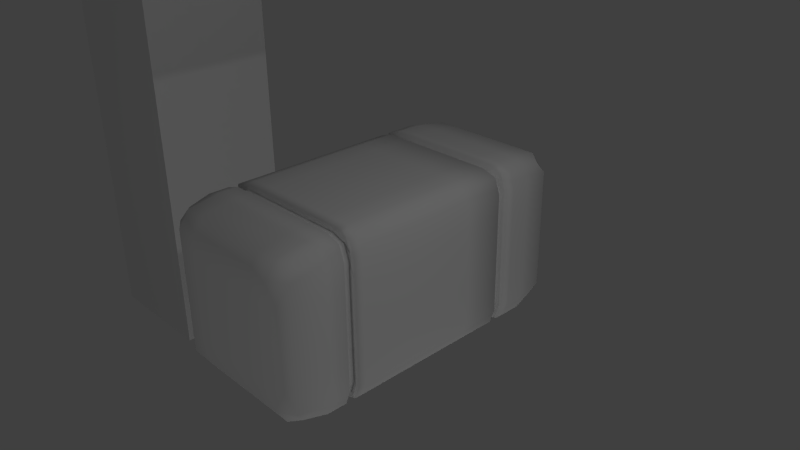 # Source: haybale.blend  (saved by Blender 2.74.0; exported with 4.5.12 LTS)
import bpy
from mathutils import Matrix  # noqa: F401  (used for matrix-valued properties, if any)

bpy.ops.wm.read_factory_settings(use_empty=True)
scene = bpy.context.scene
scene.name = 'Scene'

# ---- collections
col_collection_1 = bpy.data.collections.new('Collection 1'); scene.collection.children.link(col_collection_1)

# ---- materials (node trees are filled in below, after node groups)
mat_haybale = bpy.data.materials.new('haybale')
mat_haybale.alpha_threshold = 0.0
mat_haybale.use_transparent_shadow = False
mat_haybale.roughness = 0.5
mat_haybale.specular_intensity = 0.0
mat_haybale.line_color = (0.0, 0.0, 0.0, 1.0)
mat_haybale_string = bpy.data.materials.new('haybale_string')
mat_haybale_string.alpha_threshold = 0.0
mat_haybale_string.use_transparent_shadow = False
mat_haybale_string.roughness = 0.5
mat_haybale_string.specular_intensity = 0.0

# ---- material node trees

# ---- world
world_world = bpy.data.worlds.new('World'); scene.world = world_world
world_world.color = (0.05088, 0.05088, 0.05088)
world_world.use_sun_shadow = False
world_world.sun_shadow_jitter_overblur = 0.0
world_world.cycles.sampling_method = 'MANUAL'
world_world.cycles.sample_map_resolution = 256

# ---- cameras
cam_camera = bpy.data.cameras.new('Camera')
cam_camera.clip_end = 100.0
cam_camera.lens = 35.0
cam_camera.sensor_width = 32.0
cam_camera.sensor_height = 18.0
cam_camera.ortho_scale = 7.314
cam_camera.dof.focus_distance = 0.0
cam_camera.dof.aperture_fstop = 128.0

# ---- lights
light_lamp_003 = bpy.data.lights.new('Lamp.003', 'POINT')
light_lamp_003.transmission_factor = 0.0
light_lamp_003.cutoff_distance = 30.0
light_lamp_003.energy = 100.0
light_lamp_003.shadow_buffer_clip_start = 1.001
light_lamp_003.shadow_soft_size = 0.1
light_lamp_003.shadow_maximum_resolution = 0.006
light_lamp_003.use_absolute_resolution = True
light_lamp_003.cycles.use_multiple_importance_sampling = False
light_lamp_002 = bpy.data.lights.new('Lamp.002', 'POINT')
light_lamp_002.transmission_factor = 0.0
light_lamp_002.cutoff_distance = 30.0
light_lamp_002.energy = 100.0
light_lamp_002.shadow_buffer_clip_start = 1.001
light_lamp_002.shadow_soft_size = 0.1
light_lamp_002.shadow_maximum_resolution = 0.006
light_lamp_002.use_absolute_resolution = True
light_lamp_002.cycles.use_multiple_importance_sampling = False
light_lamp_001 = bpy.data.lights.new('Lamp.001', 'POINT')
light_lamp_001.transmission_factor = 0.0
light_lamp_001.cutoff_distance = 30.0
light_lamp_001.energy = 100.0
light_lamp_001.shadow_buffer_clip_start = 1.001
light_lamp_001.shadow_soft_size = 0.1
light_lamp_001.shadow_maximum_resolution = 0.006
light_lamp_001.use_absolute_resolution = True
light_lamp_001.cycles.use_multiple_importance_sampling = False
light_lamp = bpy.data.lights.new('Lamp', 'POINT')
light_lamp.transmission_factor = 0.0
light_lamp.cutoff_distance = 30.0
light_lamp.energy = 100.0
light_lamp.shadow_buffer_clip_start = 1.001
light_lamp.shadow_soft_size = 0.1
light_lamp.shadow_maximum_resolution = 0.006
light_lamp.use_absolute_resolution = True
light_lamp.cycles.use_multiple_importance_sampling = False

# ---- meshes
me_cube_001 = bpy.data.meshes.new('Cube.001')
me_cube_001.from_pydata([(-1.0, -1.0, -1.0), (-1.0, -1.0, 1.0), (-1.0, 1.0, -1.0), (-1.0, 1.0, 1.0), (1.0, -1.0, -1.0), (1.0, -1.0, 1.0), (1.0, 1.0, -1.0), (1.0, 1.0, 1.0)], [], [(1, 3, 2, 0), (3, 7, 6, 2), (7, 5, 4, 6), (5, 1, 0, 4), (0, 2, 6, 4), (5, 7, 3, 1)])
me_cube_001.use_remesh_preserve_volume = False
me_cube_001.use_remesh_preserve_attributes = False
me_cube_001.use_mirror_vertex_groups = False
me_cube_001.update()
me_cube = bpy.data.meshes.new('Cube')
me_cube.from_pydata([(-0.8365, -1.669, -1.115), (-0.8365, -1.669, 1.115), (1.115, -1.669, 0.8365), (-0.8365, -2.225, 0.8365), (-1.115, 1.669, 0.8365), (-0.8365, 2.225, -0.8365), (-0.8365, 2.225, 0.2788), (0.2788, 2.225, 0.2788), (0.2788, 2.225, -0.8365), (-1.115, 1.669, -0.2788), (-1.115, -0.5563, -0.2788), (-1.115, -0.5563, 0.8365), (-0.8365, -2.225, -0.2788), (0.2788, -2.225, -0.2788), (0.2788, -2.225, 0.8365), (1.115, -1.669, -0.2788), (1.115, 0.5563, -0.2788), (1.115, 0.5563, 0.8365), (0.2788, -1.669, 1.115), (0.2788, 0.5563, 1.115), (-0.8365, 0.5563, 1.115), (-0.8365, 0.5563, -1.115), (0.2788, 0.5563, -1.115), (0.2788, -1.669, -1.115), (0.2788, -0.5563, -1.115), (0.8365, -0.5563, -1.115), (0.8365, -1.669, -1.115), (0.2788, 1.669, -1.115), (0.8365, 1.669, -1.115), (0.8365, 0.5563, -1.115), (-0.8365, 1.669, -1.115), (-0.2788, 1.669, -1.115), (-0.2788, 0.5563, -1.115), (-0.2788, 0.5563, 1.115), (-0.2788, 1.669, 1.115), (-0.8365, 1.669, 1.115), (0.8365, 0.5563, 1.115), (0.8365, 1.669, 1.115), (0.2788, 1.669, 1.115), (0.8365, -1.669, 1.115), (0.8365, -0.5563, 1.115), (0.2788, -0.5563, 1.115), (1.115, 0.5563, 0.2788), (1.115, 1.669, 0.2788), (1.115, 1.669, 0.8365), (1.115, 0.5563, -0.8365), (1.115, 1.669, -0.8365), (1.115, 1.669, -0.2788), (1.115, -1.669, -0.8365), (1.115, -0.5563, -0.8365), (1.115, -0.5563, -0.2788), (0.2788, -2.225, 0.2788), (0.8365, -2.225, 0.2788), (0.8365, -2.225, 0.8365), (0.2788, -2.225, -0.8365), (0.8365, -2.225, -0.8365), (0.8365, -2.225, -0.2788), (-0.8365, -2.225, -0.8365), (-0.2788, -2.225, -0.8365), (-0.2788, -2.225, -0.2788), (-1.115, -0.5563, 0.2788), (-1.115, -1.669, 0.2788), (-1.115, -1.669, 0.8365), (-1.115, -0.5563, -0.8365), (-1.115, -1.669, -0.8365), (-1.115, -1.669, -0.2788), (-1.115, 1.669, -0.8365), (-1.115, 0.5563, -0.8365), (-1.115, 0.5563, -0.2788), (0.2788, 2.225, -0.2788), (0.8365, 2.225, -0.2788), (0.8365, 2.225, -0.8365), (0.2788, 2.225, 0.8365), (0.8365, 2.225, 0.8365), (0.8365, 2.225, 0.2788), (-0.8365, 2.225, 0.8365), (-0.2788, 2.225, 0.8365), (-0.2788, 2.225, 0.2788), (-0.8365, 2.225, -0.2788), (-0.2788, 2.225, -0.2788), (-0.2788, 2.225, -0.8365), (-1.115, 1.669, 0.2788), (-1.115, 0.5563, 0.2788), (-1.115, 0.5563, 0.8365), (-0.8365, -2.225, 0.2788), (-0.2788, -2.225, 0.2788), (-0.2788, -2.225, 0.8365), (1.115, -1.669, 0.2788), (1.115, -0.5563, 0.2788), (1.115, -0.5563, 0.8365), (-0.2788, -1.669, 1.115), (-0.2788, -0.5563, 1.115), (-0.8365, -0.5563, 1.115), (-0.8365, -0.5563, -1.115), (-0.2788, -0.5563, -1.115), (-0.2788, -1.669, -1.115), (1.046, -1.669, -1.046), (-0.8365, 2.086, -1.046), (1.046, 2.086, 0.8365), (-0.8365, -2.086, -1.046), (1.046, -2.086, 0.8365), (-1.046, 1.669, -1.046), (-1.046, -2.086, 0.8365), (-1.046, 2.086, 0.8365), (1.046, -1.669, 1.046), (-0.8365, 2.086, 1.046), (-0.8365, -2.086, 1.046), (-1.046, 1.669, 1.046), (1.046, 0.5563, -1.046), (0.2788, 2.086, -1.046), (1.046, 2.086, -0.2788), (0.2788, -2.086, -1.046), (1.046, -2.086, -0.2788), (-1.046, -0.5563, -1.046), (-1.046, -2.086, -0.2788), (-1.046, 2.086, -0.2788), (1.046, 0.5563, 1.046), (0.2788, 2.086, 1.046), (0.2788, -2.086, 1.046), (-1.046, -0.5563, 1.046), (-0.8365, 2.225, 0.0), (0.2788, 2.225, 0.0), (2.701e-07, 2.225, 0.8365), (2.576e-07, 2.225, -0.2788), (-1.115, 1.669, 0.0), (-1.115, -0.5563, 0.0), (-1.115, 6.218e-07, -0.8365), (-1.115, 4.974e-07, 0.2788), (-0.8365, -2.225, 0.0), (0.2788, -2.225, 0.0), (-9.972e-08, -2.225, -0.8365), (-3.947e-07, -2.225, 0.2788), (1.115, -1.669, 0.0), (1.115, 0.5563, 0.0), (1.115, -2.487e-07, -0.8365), (1.115, -7.958e-07, 0.2788), (-4.903e-07, -1.669, 1.115), (-4.57e-08, 0.5563, 1.115), (0.8365, -9.948e-07, 1.115), (-0.2788, -1.907e-07, 1.115), (-0.8365, 5.554e-07, -1.115), (0.2788, 1.658e-07, -1.115), (1.662e-07, 1.669, -1.115), (4.155e-08, -0.5563, -1.115), (1.046, -0.5563, -1.046), (-0.2788, 2.086, -1.046), (1.046, 2.086, 0.2788), (-0.2788, -2.086, -1.046), (1.046, -2.086, 0.2788), (-1.046, 0.5563, -1.046), (-1.046, -2.086, 0.2788), (-1.046, 2.086, 0.2788), (1.046, -0.5563, 1.046), (-0.2788, 2.086, 1.046), (-0.2788, -2.086, 1.046), (-1.046, 0.5563, 1.046), (1.046, 1.669, -1.046), (0.8365, 2.086, -1.046), (1.046, 2.086, -0.8365), (0.8365, -2.086, -1.046), (1.046, -2.086, -0.8365), (-1.046, -1.669, -1.046), (-1.046, -2.086, -0.8365), (-1.046, 2.086, -0.8365), (1.046, 1.669, 1.046), (0.8365, 2.086, 1.046), (0.8365, -2.086, 1.046), (-1.046, -1.669, 1.046), (-0.2788, 2.225, 0.0), (0.8365, 2.225, 0.0), (2.618e-07, 2.225, 0.2788), (2.244e-07, 2.225, -0.8365), (-1.115, 0.5563, 0.0), (-1.115, -1.669, 0.0), (-1.115, 5.471e-07, -0.2788), (-1.115, 4.145e-07, 0.8365), (-0.2788, -2.225, 0.0), (0.8365, -2.225, 0.0), (-2.576e-07, -2.225, -0.2788), (-5.318e-07, -2.225, 0.8365), (1.115, -0.5563, 0.0), (1.115, 1.669, 0.0), (1.115, -5.14e-07, -0.2788), (1.115, -1.061e-06, 0.8365), (-2.659e-07, -0.5563, 1.115), (1.579e-07, 1.669, 1.115), (0.2788, -5.886e-07, 1.115), (-0.8365, 1.99e-07, 1.115), (-0.2788, 3.648e-07, -1.115), (0.8365, -3.316e-08, -1.115), (9.141e-08, 0.5563, -1.115), (8.31e-09, -1.669, -1.115), (0.2788, -1.113, -1.115), (0.8365, -1.113, -1.115), (0.5577, -0.5563, -1.115), (0.5577, -1.669, -1.115), (0.2788, 1.113, -1.115), (0.8365, 1.113, -1.115), (0.5577, 1.669, -1.115), (0.5577, 0.5563, -1.115), (-0.8365, 1.113, -1.115), (-0.2788, 1.113, -1.115), (-0.5577, 1.669, -1.115), (-0.5577, 0.5563, -1.115), (-0.5577, 0.5563, 1.115), (-0.5577, 1.669, 1.115), (-0.2788, 1.113, 1.115), (-0.8365, 1.113, 1.115), (0.5577, 0.5563, 1.115), (0.5577, 1.669, 1.115), (0.8365, 1.113, 1.115), (0.2788, 1.113, 1.115), (0.5577, -1.669, 1.115), (0.5577, -0.5563, 1.115), (0.8365, -1.113, 1.115), (0.2788, -1.113, 1.115), (1.115, 0.5563, 0.5577), (1.115, 1.669, 0.5577), (1.115, 1.113, 0.2788), (1.115, 1.113, 0.8365), (1.115, 0.5563, -0.5577), (1.115, 1.669, -0.5577), (1.115, 1.113, -0.8365), (1.115, 1.113, -0.2788), (1.115, -1.669, -0.5577), (1.115, -0.5563, -0.5577), (1.115, -1.113, -0.8365), (1.115, -1.113, -0.2788), (0.2788, -2.225, 0.5577), (0.8365, -2.225, 0.5577), (0.5577, -2.225, 0.2788), (0.5577, -2.225, 0.8365), (0.2788, -2.225, -0.5577), (0.8365, -2.225, -0.5577), (0.5577, -2.225, -0.8365), (0.5577, -2.225, -0.2788), (-0.8365, -2.225, -0.5577), (-0.2788, -2.225, -0.5577), (-0.5577, -2.225, -0.8365), (-0.5577, -2.225, -0.2788), (-1.115, -0.5563, 0.5577), (-1.115, -1.669, 0.5577), (-1.115, -1.113, 0.2788), (-1.115, -1.113, 0.8365), (-1.115, -0.5563, -0.5577), (-1.115, -1.669, -0.5577), (-1.115, -1.113, -0.8365), (-1.115, -1.113, -0.2788), (-1.115, 1.669, -0.5577), (-1.115, 0.5563, -0.5577), (-1.115, 1.113, -0.8365), (-1.115, 1.113, -0.2788), (0.2788, 2.225, -0.5577), (0.8365, 2.225, -0.5577), (0.5577, 2.225, -0.2788), (0.5577, 2.225, -0.8365), (0.2788, 2.225, 0.5577), (0.8365, 2.225, 0.5577), (0.5577, 2.225, 0.8365), (0.5577, 2.225, 0.2788), (-0.8365, 2.225, 0.5577), (-0.2788, 2.225, 0.5577), (-0.5577, 2.225, 0.8365), (-0.5577, 2.225, 0.2788), (-0.8365, 2.225, -0.5577), (-0.2788, 2.225, -0.5577), (-0.5577, 2.225, -0.2788), (-0.5577, 2.225, -0.8365), (-1.115, 1.669, 0.5577), (-1.115, 0.5563, 0.5577), (-1.115, 1.113, 0.2788), (-1.115, 1.113, 0.8365), (-0.8365, -2.225, 0.5577), (-0.2788, -2.225, 0.5577), (-0.5577, -2.225, 0.2788), (-0.5577, -2.225, 0.8365), (1.115, -1.669, 0.5577), (1.115, -0.5563, 0.5577), (1.115, -1.113, 0.2788), (1.115, -1.113, 0.8365), (-0.5577, -1.669, 1.115), (-0.5577, -0.5563, 1.115), (-0.2788, -1.113, 1.115), (-0.8365, -1.113, 1.115), (-0.8365, -1.113, -1.115), (-0.2788, -1.113, -1.115), (-0.5577, -0.5563, -1.115), (-0.5577, -1.669, -1.115), (0.9914, 1.978, -0.9914), (0.9914, -1.978, -0.9914), (-0.9914, -1.978, -0.9914), (-0.9914, 1.978, -0.9914), (0.9914, 1.978, 0.9914), (0.9914, -1.978, 0.9914), (-0.9914, -1.978, 0.9914), (-0.9914, 1.978, 0.9914), (1.046, -1.285e-07, -1.046), (1.994e-07, 2.086, -1.046), (1.046, 2.086, 0.0), (-2.701e-08, -2.086, -1.046), (1.046, -2.086, 0.0), (-1.046, 6.197e-07, -1.046), (-1.046, -2.086, 0.0), (-1.046, 2.086, 0.0), (1.046, -1.111e-06, 1.046), (2.41e-07, 2.086, 1.046), (-5.547e-07, -2.086, 1.046), (-1.046, 3.565e-07, 1.046), (2.659e-07, 2.225, 0.0), (-1.115, 5.264e-07, 0.0), (-3.262e-07, -2.225, 0.0), (1.115, -6.508e-07, 0.0), (-1.589e-07, -3.896e-07, 1.115), (6.025e-08, 2.653e-07, -1.115), (1.046, -1.113, -1.046), (-0.5577, 2.086, -1.046), (1.046, 2.086, 0.5577), (-0.5577, -2.086, -1.046), (1.046, -2.086, 0.5577), (-1.046, 1.113, -1.046), (-1.046, -2.086, 0.5577), (-1.046, 2.086, 0.5577), (1.046, -1.113, 1.046), (-0.5577, 2.086, 1.046), (-0.5577, -2.086, 1.046), (-1.046, 1.113, 1.046), (1.046, 1.113, -1.046), (0.5577, 2.086, -1.046), (1.046, 2.086, -0.5577), (0.5577, -2.086, -1.046), (1.046, -2.086, -0.5577), (-1.046, -1.113, -1.046), (-1.046, -2.086, -0.5577), (-1.046, 2.086, -0.5577), (1.046, 1.113, 1.046), (0.5577, 2.086, 1.046), (0.5577, -2.086, 1.046), (-1.046, -1.113, 1.046), (-0.5577, 2.225, 0.0), (0.5577, 2.225, 0.0), (2.649e-07, 2.225, 0.5577), (2.389e-07, 2.225, -0.5577), (-1.115, 1.113, 0.0), (-1.115, -1.113, 0.0), (-1.115, 5.803e-07, -0.5577), (-1.115, 4.518e-07, 0.5577), (-0.5577, -2.225, 0.0), (0.5577, -2.225, 0.0), (-1.807e-07, -2.225, -0.5577), (-4.633e-07, -2.225, 0.5577), (1.115, -1.113, 0.0), (1.115, 1.113, 0.0), (1.115, -3.813e-07, -0.5577), (1.115, -9.285e-07, 0.5577), (-3.781e-07, -1.113, 1.115), (5.505e-08, 1.113, 1.115), (0.5577, -7.917e-07, 1.115), (-0.5577, 0.0, 1.115), (-0.5577, 4.684e-07, -1.115), (0.5577, 6.632e-08, -1.115), (1.288e-07, 1.113, -1.115), (2.701e-08, -1.113, -1.115), (0.5577, -1.113, -1.115), (0.5577, 1.113, -1.115), (-0.5577, 1.113, -1.115), (-0.5577, 1.113, 1.115), (0.5577, 1.113, 1.115), (0.5577, -1.113, 1.115), (1.115, 1.113, 0.5577), (1.115, 1.113, -0.5577), (1.115, -1.113, -0.5577), (0.5577, -2.225, 0.5577), (0.5577, -2.225, -0.5577), (-0.5577, -2.225, -0.5577), (-1.115, -1.113, 0.5577), (-1.115, -1.113, -0.5577), (-1.115, 1.113, -0.5577), (0.5577, 2.225, -0.5577), (0.5577, 2.225, 0.5577), (-0.5577, 2.225, 0.5577), (-0.5577, 2.225, -0.5577), (-1.115, 1.113, 0.5577), (-0.5577, -2.225, 0.5577), (1.115, -1.113, 0.5577), (-0.5577, -1.113, 1.115), (-0.5577, -1.113, -1.115), (-0.8365, -1.391, -1.115), (-0.8365, -1.391, 1.115), (1.115, -1.391, 0.8365), (1.115, -1.391, -0.2788), (0.2788, -1.391, 1.115), (0.2788, -1.391, -1.115), (0.8365, -1.391, -1.115), (0.8365, -1.391, 1.115), (1.115, -1.391, -0.8365), (-1.115, -1.391, 0.2788), (-1.115, -1.391, 0.8365), (-1.115, -1.391, -0.8365), (-1.115, -1.391, -0.2788), (1.115, -1.391, 0.2788), (-0.2788, -1.391, 1.115), (-0.2788, -1.391, -1.115), (1.046, -1.391, -1.046), (1.046, -1.391, 1.046), (1.115, -1.391, 0.0), (-4.342e-07, -1.391, 1.115), (-1.046, -1.391, -1.046), (-1.046, -1.391, 1.046), (-1.115, -1.391, 0.0), (1.766e-08, -1.391, -1.115), (0.5577, -1.391, -1.115), (0.5577, -1.391, 1.115), (1.115, -1.391, -0.5577), (-1.115, -1.391, 0.5577), (-1.115, -1.391, -0.5577), (1.115, -1.391, 0.5577), (-0.5577, -1.391, 1.115), (-0.5577, -1.391, -1.115), (-1.115, 1.391, 0.8365), (-1.115, 1.391, -0.2788), (0.2788, 1.391, -1.115), (0.8365, 1.391, -1.115), (-0.8365, 1.391, -1.115), (-0.2788, 1.391, -1.115), (-0.2788, 1.391, 1.115), (-0.8365, 1.391, 1.115), (0.8365, 1.391, 1.115), (0.2788, 1.391, 1.115), (1.115, 1.391, 0.2788), (1.115, 1.391, 0.8365), (1.115, 1.391, -0.8365), (1.115, 1.391, -0.2788), (-1.115, 1.391, -0.8365), (-1.115, 1.391, 0.2788), (-1.046, 1.391, -1.046), (-1.046, 1.391, 1.046), (-1.115, 1.391, 0.0), (1.475e-07, 1.391, -1.115), (1.046, 1.391, -1.046), (1.046, 1.391, 1.046), (1.115, 1.391, 0.0), (1.065e-07, 1.391, 1.115), (0.5577, 1.391, -1.115), (-0.5577, 1.391, -1.115), (-0.5577, 1.391, 1.115), (0.5577, 1.391, 1.115), (1.115, 1.391, 0.5577), (1.115, 1.391, -0.5577), (-1.115, 1.391, -0.5577), (-1.115, 1.391, 0.5577), (-1.115, 1.252, 0.8365), (-1.115, 1.252, -0.2788), (0.2788, 1.252, -1.115), (0.8365, 1.252, -1.115), (-0.8365, 1.252, -1.115), (-0.2788, 1.252, -1.115), (-0.2788, 1.252, 1.115), (-0.8365, 1.252, 1.115), (0.8365, 1.252, 1.115), (0.2788, 1.252, 1.115), (1.115, 1.252, 0.2788), (1.115, 1.252, 0.8365), (1.115, 1.252, -0.8365), (1.115, 1.252, -0.2788), (-1.115, 1.252, -0.8365), (-1.115, 1.252, 0.2788), (1.046, 1.252, -1.046), (1.046, 1.252, 1.046), (1.115, 1.252, 0.0), (8.076e-08, 1.252, 1.115), (-0.5577, 1.252, 1.115), (0.5577, 1.252, 1.115), (1.115, 1.252, 0.5577), (1.115, 1.252, -0.5577), (-1.046, 1.252, -1.046), (-1.046, 1.252, 1.046), (-1.115, 1.252, 0.0), (1.382e-07, 1.252, -1.115), (0.5577, 1.252, -1.115), (-0.5577, 1.252, -1.115), (-1.115, 1.252, -0.5577), (-1.115, 1.252, 0.5577), (-0.8365, -1.252, -1.115), (-0.8365, -1.252, 1.115), (1.115, -1.252, 0.8365), (1.115, -1.252, -0.2788), (0.2788, -1.252, 1.115), (0.2788, -1.252, -1.115), (0.8365, -1.252, -1.115), (0.8365, -1.252, 1.115), (1.115, -1.252, -0.8365), (-1.115, -1.252, 0.2788), (-1.115, -1.252, 0.8365), (-1.115, -1.252, -0.8365), (-1.115, -1.252, -0.2788), (1.115, -1.252, 0.2788), (-0.2788, -1.252, 1.115), (-0.2788, -1.252, -1.115), (-1.046, -1.252, -1.046), (-1.046, -1.252, 1.046), (-1.115, -1.252, 0.0), (2.233e-08, -1.252, -1.115), (0.5577, -1.252, -1.115), (-1.115, -1.252, 0.5577), (-1.115, -1.252, -0.5577), (-0.5577, -1.252, -1.115), (1.046, -1.252, -1.046), (1.046, -1.252, 1.046), (1.115, -1.252, 0.0), (-4.061e-07, -1.252, 1.115), (0.5577, -1.252, 1.115), (1.115, -1.252, -0.5577), (1.115, -1.252, 0.5577), (-0.5577, -1.252, 1.115), (0.9842, -1.256, -0.9842), (0.9842, -1.387, -0.9842), (0.9842, -1.256, 0.9842), (0.9842, -1.387, 0.9842), (1.05, -1.256, 0.0), (1.05, -1.387, 0.0), (-3.929e-07, -1.256, 1.05), (-4.193e-07, -1.387, 1.05), (0.5249, -1.256, 1.05), (0.5249, -1.387, 1.05), (1.05, -1.256, -0.5249), (1.05, -1.387, -0.5249), (1.05, -1.256, 0.5249), (1.05, -1.387, 0.5249), (-0.5249, -1.256, 1.05), (-0.5249, -1.387, 1.05), (-0.5249, -1.387, -1.05), (-0.2624, -1.387, -1.05), (5.997e-09, -1.387, -1.05), (-0.2624, -1.387, 1.05), (1.05, -1.387, 0.2624), (-1.05, -1.387, -0.2624), (-1.05, -1.387, -0.5249), (-1.05, -1.387, 0.0), (-1.05, -1.387, -0.7873), (-0.9842, -1.387, -0.9842), (-1.05, -1.387, 0.7873), (-1.05, -1.387, 0.5249), (-0.9842, -1.387, 0.9842), (-1.05, -1.387, 0.2624), (1.05, -1.387, -0.7873), (0.7873, -1.387, 1.05), (0.5249, -1.387, -1.05), (0.7873, -1.387, -1.05), (0.2624, -1.387, -1.05), (0.2624, -1.387, 1.05), (1.05, -1.387, -0.2624), (1.05, -1.387, 0.7873), (-0.7873, -1.387, 1.05), (-0.7873, -1.387, -1.05), (-0.7873, -1.256, -1.05), (-0.7873, -1.256, 1.05), (1.05, -1.256, 0.7873), (1.05, -1.256, -0.2624), (0.2624, -1.256, 1.05), (0.2624, -1.256, -1.05), (0.7873, -1.256, -1.05), (0.7873, -1.256, 1.05), (1.05, -1.256, -0.7873), (-1.05, -1.256, 0.2624), (-1.05, -1.256, 0.7873), (-1.05, -1.256, -0.7873), (-1.05, -1.256, -0.2624), (1.05, -1.256, 0.2624), (-0.2624, -1.256, 1.05), (-0.2624, -1.256, -1.05), (-0.9842, -1.256, -0.9842), (-0.9842, -1.256, 0.9842), (-1.05, -1.256, 0.0), (1.04e-08, -1.256, -1.05), (0.5249, -1.256, -1.05), (-1.05, -1.256, 0.5249), (-1.05, -1.256, -0.5249), (-0.5249, -1.256, -1.05), (-1.04, 1.247, 0.78), (-1.04, 1.117, 0.78), (-1.04, 1.247, -0.26), (-1.04, 1.117, -0.26), (0.26, 1.247, -1.04), (0.26, 1.117, -1.04), (0.78, 1.247, -1.04), (0.78, 1.117, -1.04), (-0.78, 1.247, -1.04), (-0.78, 1.117, -1.04), (-0.26, 1.247, -1.04), (-0.26, 1.117, -1.04), (-0.26, 1.247, 1.04), (-0.26, 1.117, 1.04), (-0.78, 1.247, 1.04), (-0.78, 1.117, 1.04), (0.78, 1.247, 1.04), (0.78, 1.117, 1.04), (0.26, 1.247, 1.04), (0.26, 1.117, 1.04), (1.04, 1.247, 0.26), (1.04, 1.117, 0.26), (1.04, 1.247, 0.78), (1.04, 1.117, 0.78), (1.04, 1.247, -0.78), (1.04, 1.117, -0.78), (1.04, 1.247, -0.26), (1.04, 1.117, -0.26), (-1.04, 1.247, -0.78), (-1.04, 1.117, -0.78), (-1.04, 1.247, 0.26), (-1.04, 1.117, 0.26), (0.975, 1.247, -0.975), (0.975, 1.117, -0.975), (0.975, 1.247, 0.975), (0.975, 1.117, 0.975), (1.04, 1.247, 0.0), (1.04, 1.117, 0.0), (8.036e-08, 1.247, 1.04), (5.638e-08, 1.117, 1.04), (0.52, 1.117, -1.04), (1.252e-07, 1.117, -1.04), (-0.52, 1.117, -1.04), (-0.975, 1.117, -0.975), (-0.52, 1.247, 1.04), (-0.52, 1.117, 1.04), (-0.975, 1.117, 0.975), (0.52, 1.247, 1.04), (0.52, 1.117, 1.04), (1.04, 1.247, 0.52), (1.04, 1.117, 0.52), (1.04, 1.247, -0.52), (1.04, 1.117, -0.52), (-1.04, 1.117, -0.52), (-1.04, 1.117, 0.0), (-1.04, 1.117, 0.52), (-0.975, 1.247, -0.975), (-0.975, 1.247, 0.975), (-1.04, 1.247, 0.0), (1.339e-07, 1.247, -1.04), (0.52, 1.247, -1.04), (-0.52, 1.247, -1.04), (-1.04, 1.247, -0.52), (-1.04, 1.247, 0.52)], [], [(482, 284, 385, 505), (0, 287, 317, 99), (0, 99, 290, 161), (482, 498, 331, 284), (483, 513, 384, 283), (483, 283, 337, 499), (1, 167, 294, 106), (1, 106, 324, 280), (484, 512, 383, 279), (484, 279, 322, 507), (2, 104, 293, 100), (2, 100, 318, 276), (3, 272, 382, 275), (3, 275, 324, 106), (3, 106, 294, 102), (3, 102, 320, 272), (342, 270, 609, 632), (196, 360, 619, 583), (4, 107, 295, 103), (4, 103, 321, 268), (5, 264, 380, 267), (5, 267, 315, 97), (5, 97, 291, 163), (5, 163, 333, 264), (6, 260, 379, 263), (6, 263, 338, 120), (6, 120, 303, 151), (6, 151, 321, 260), (7, 256, 378, 259), (7, 259, 339, 121), (7, 121, 308, 170), (7, 170, 340, 256), (8, 252, 377, 255), (8, 255, 327, 109), (8, 109, 297, 171), (8, 171, 341, 252), (452, 478, 638, 582), (471, 459, 596, 625), (9, 124, 303, 115), (9, 115, 333, 248), (10, 244, 375, 247), (10, 247, 343, 125), (10, 125, 309, 174), (10, 174, 344, 244), (11, 240, 374, 243), (11, 243, 337, 119), (11, 119, 307, 175), (11, 175, 345, 240), (12, 236, 373, 239), (12, 239, 346, 128), (12, 128, 302, 114), (12, 114, 332, 236), (13, 232, 372, 235), (13, 235, 347, 129), (13, 129, 310, 178), (13, 178, 348, 232), (14, 228, 371, 231), (14, 231, 336, 118), (14, 118, 306, 179), (14, 179, 349, 228), (485, 511, 370, 227), (485, 227, 350, 508), (15, 132, 300, 112), (15, 112, 330, 224), (16, 220, 369, 223), (16, 223, 351, 133), (16, 133, 311, 182), (16, 182, 352, 220), (17, 216, 368, 219), (17, 219, 334, 116), (17, 116, 304, 183), (17, 183, 353, 216), (486, 510, 367, 215), (486, 215, 354, 509), (18, 136, 306, 118), (18, 118, 336, 212), (19, 208, 366, 211), (19, 211, 355, 137), (19, 137, 312, 186), (19, 186, 356, 208), (20, 204, 365, 207), (20, 207, 325, 155), (20, 155, 307, 187), (20, 187, 357, 204), (21, 200, 364, 203), (21, 203, 358, 140), (21, 140, 301, 149), (21, 149, 319, 200), (22, 196, 363, 199), (22, 199, 359, 141), (22, 141, 313, 190), (22, 190, 360, 196), (487, 192, 362, 502), (23, 195, 329, 111), (23, 111, 299, 191), (487, 501, 361, 192), (24, 141, 359, 194), (24, 194, 362, 192), (24, 192, 361, 143), (24, 143, 313, 141), (25, 189, 296, 144), (25, 144, 314, 193), (25, 193, 362, 194), (25, 194, 359, 189), (488, 193, 314, 506), (26, 96, 289, 159), (26, 159, 329, 195), (488, 502, 362, 193), (27, 109, 327, 198), (207, 365, 623, 593), (218, 351, 615, 599), (27, 142, 297, 109), (28, 157, 288, 156), (364, 200, 587, 620), (355, 211, 597, 617), (28, 198, 327, 157), (29, 197, 326, 108), (29, 108, 296, 189), (29, 189, 359, 199), (29, 199, 363, 197), (30, 97, 315, 202), (456, 470, 622, 590), (369, 222, 603, 630), (30, 101, 291, 97), (31, 145, 297, 142), (473, 463, 604, 629), (363, 196, 583, 618), (31, 202, 315, 145), (32, 201, 360, 190), (32, 190, 313, 188), (32, 188, 358, 203), (32, 203, 364, 201), (33, 137, 355, 206), (33, 206, 365, 204), (33, 204, 357, 139), (33, 139, 312, 137), (34, 185, 305, 153), (34, 153, 323, 205), (270, 381, 633, 609), (376, 251, 581, 631), (35, 205, 323, 105), (35, 105, 295, 107), (477, 452, 582, 637), (460, 472, 627, 598), (36, 116, 334, 210), (36, 210, 366, 208), (36, 208, 356, 138), (36, 138, 304, 116), (37, 164, 292, 165), (37, 165, 335, 209), (325, 207, 593, 624), (368, 218, 599, 628), (38, 209, 335, 117), (38, 117, 305, 185), (469, 456, 590, 616), (210, 334, 613, 595), (489, 507, 322, 214), (489, 214, 367, 510), (39, 212, 336, 166), (39, 166, 293, 104), (40, 152, 304, 138), (40, 138, 356, 213), (40, 213, 367, 214), (40, 214, 322, 152), (41, 213, 356, 186), (41, 186, 312, 184), (41, 184, 354, 215), (41, 215, 367, 213), (42, 133, 351, 218), (42, 218, 368, 216), (42, 216, 353, 135), (42, 135, 311, 133), (43, 181, 298, 146), (43, 146, 316, 217), (464, 474, 634, 606), (251, 342, 632, 581), (44, 217, 316, 98), (44, 98, 292, 164), (453, 466, 610, 584), (468, 460, 598, 614), (45, 108, 326, 222), (45, 222, 369, 220), (45, 220, 352, 134), (45, 134, 296, 108), (46, 156, 288, 158), (46, 158, 328, 221), (206, 355, 617, 591), (457, 475, 635, 592), (47, 221, 328, 110), (47, 110, 298, 181), (366, 210, 595, 626), (480, 464, 606, 640), (490, 506, 314, 226), (490, 226, 370, 511), (48, 224, 330, 160), (48, 160, 289, 96), (49, 144, 296, 134), (49, 134, 352, 225), (49, 225, 370, 226), (49, 226, 314, 144), (50, 225, 352, 182), (50, 182, 311, 180), (50, 180, 350, 227), (50, 227, 370, 225), (51, 129, 347, 230), (51, 230, 371, 228), (51, 228, 349, 131), (51, 131, 310, 129), (52, 177, 300, 148), (52, 148, 318, 229), (52, 229, 371, 230), (52, 230, 347, 177), (53, 229, 318, 100), (53, 100, 293, 166), (53, 166, 336, 231), (53, 231, 371, 229), (54, 111, 329, 234), (54, 234, 372, 232), (54, 232, 348, 130), (54, 130, 299, 111), (55, 159, 289, 160), (55, 160, 330, 233), (55, 233, 372, 234), (55, 234, 329, 159), (56, 233, 330, 112), (56, 112, 300, 177), (56, 177, 347, 235), (56, 235, 372, 233), (57, 99, 317, 238), (57, 238, 373, 236), (57, 236, 332, 162), (57, 162, 290, 99), (58, 147, 299, 130), (58, 130, 348, 237), (58, 237, 373, 238), (58, 238, 317, 147), (59, 237, 348, 178), (59, 178, 310, 176), (59, 176, 346, 239), (59, 239, 373, 237), (60, 125, 343, 242), (60, 242, 374, 240), (60, 240, 345, 127), (60, 127, 309, 125), (61, 173, 302, 150), (61, 150, 320, 241), (491, 503, 374, 242), (491, 242, 343, 500), (62, 241, 320, 102), (62, 102, 294, 167), (492, 499, 337, 243), (492, 243, 374, 503), (63, 113, 331, 246), (63, 246, 375, 244), (63, 244, 344, 126), (63, 126, 301, 113), (64, 161, 290, 162), (64, 162, 332, 245), (493, 504, 375, 246), (493, 246, 331, 498), (65, 245, 332, 114), (65, 114, 302, 173), (494, 500, 343, 247), (494, 247, 375, 504), (319, 250, 607, 621), (478, 453, 584, 638), (66, 248, 333, 163), (66, 163, 291, 101), (67, 149, 301, 126), (67, 126, 344, 249), (67, 249, 376, 250), (67, 250, 319, 149), (68, 249, 344, 174), (68, 174, 309, 172), (68, 172, 342, 251), (68, 251, 376, 249), (69, 121, 339, 254), (69, 254, 377, 252), (69, 252, 341, 123), (69, 123, 308, 121), (70, 169, 298, 110), (70, 110, 328, 253), (70, 253, 377, 254), (70, 254, 339, 169), (71, 253, 328, 158), (71, 158, 288, 157), (71, 157, 327, 255), (71, 255, 377, 253), (72, 117, 335, 258), (72, 258, 378, 256), (72, 256, 340, 122), (72, 122, 305, 117), (73, 165, 292, 98), (73, 98, 316, 257), (73, 257, 378, 258), (73, 258, 335, 165), (74, 257, 316, 146), (74, 146, 298, 169), (74, 169, 339, 259), (74, 259, 378, 257), (75, 105, 323, 262), (75, 262, 379, 260), (75, 260, 321, 103), (75, 103, 295, 105), (76, 153, 305, 122), (76, 122, 340, 261), (76, 261, 379, 262), (76, 262, 323, 153), (77, 261, 340, 170), (77, 170, 308, 168), (77, 168, 338, 263), (77, 263, 379, 261), (78, 120, 338, 266), (78, 266, 380, 264), (78, 264, 333, 115), (78, 115, 303, 120), (79, 168, 308, 123), (79, 123, 341, 265), (79, 265, 380, 266), (79, 266, 338, 168), (80, 265, 341, 171), (80, 171, 297, 145), (80, 145, 315, 267), (80, 267, 380, 265), (461, 467, 612, 600), (365, 206, 591, 623), (81, 268, 321, 151), (81, 151, 303, 124), (82, 172, 309, 127), (82, 127, 345, 269), (82, 269, 381, 270), (82, 270, 342, 172), (83, 269, 345, 175), (83, 175, 307, 155), (83, 155, 325, 271), (83, 271, 381, 269), (84, 128, 346, 274), (84, 274, 382, 272), (84, 272, 320, 150), (84, 150, 302, 128), (85, 176, 310, 131), (85, 131, 349, 273), (85, 273, 382, 274), (85, 274, 346, 176), (86, 273, 349, 179), (86, 179, 306, 154), (86, 154, 324, 275), (86, 275, 382, 273), (495, 508, 350, 278), (495, 278, 383, 512), (87, 276, 318, 148), (87, 148, 300, 132), (88, 180, 311, 135), (88, 135, 353, 277), (88, 277, 383, 278), (88, 278, 350, 180), (89, 277, 353, 183), (89, 183, 304, 152), (89, 152, 322, 279), (89, 279, 383, 277), (496, 509, 354, 282), (496, 282, 384, 513), (90, 280, 324, 154), (90, 154, 306, 136), (91, 184, 312, 139), (91, 139, 357, 281), (91, 281, 384, 282), (91, 282, 354, 184), (92, 281, 357, 187), (92, 187, 307, 119), (92, 119, 337, 283), (92, 283, 384, 281), (93, 140, 358, 286), (93, 286, 385, 284), (93, 284, 331, 113), (93, 113, 301, 140), (94, 188, 313, 143), (94, 143, 361, 285), (94, 285, 385, 286), (94, 286, 358, 188), (497, 285, 361, 501), (95, 191, 299, 147), (95, 147, 317, 287), (497, 505, 385, 285), (95, 287, 417, 401), (95, 401, 409, 191), (90, 400, 416, 280), (90, 136, 405, 400), (87, 399, 415, 276), (87, 132, 404, 399), (65, 398, 414, 245), (65, 173, 408, 398), (64, 397, 406, 161), (64, 245, 414, 397), (62, 396, 413, 241), (62, 167, 407, 396), (61, 395, 408, 173), (61, 241, 413, 395), (48, 394, 412, 224), (48, 96, 402, 394), (39, 393, 411, 212), (39, 104, 403, 393), (26, 195, 410, 392), (26, 392, 402, 96), (23, 191, 409, 391), (23, 391, 410, 195), (18, 390, 405, 136), (18, 212, 411, 390), (15, 389, 404, 132), (15, 224, 412, 389), (2, 388, 403, 104), (2, 276, 415, 388), (1, 387, 407, 167), (1, 280, 416, 387), (0, 161, 406, 386), (0, 386, 417, 287), (81, 433, 449, 268), (81, 124, 436, 433), (66, 432, 448, 248), (66, 101, 434, 432), (47, 431, 447, 221), (47, 181, 440, 431), (46, 430, 438, 156), (46, 221, 447, 430), (44, 429, 446, 217), (44, 164, 439, 429), (43, 428, 440, 181), (43, 217, 446, 428), (38, 427, 445, 209), (38, 185, 441, 427), (37, 426, 439, 164), (37, 209, 445, 426), (35, 425, 444, 205), (35, 107, 435, 425), (34, 424, 441, 185), (34, 205, 444, 424), (31, 423, 443, 202), (31, 142, 437, 423), (30, 422, 434, 101), (30, 202, 443, 422), (28, 421, 442, 198), (28, 156, 438, 421), (27, 420, 437, 142), (27, 198, 442, 420), (9, 419, 436, 124), (9, 248, 448, 419), (4, 418, 435, 107), (4, 268, 449, 418), (433, 465, 481, 449), (433, 436, 476, 465), (432, 464, 480, 448), (432, 434, 474, 464), (431, 463, 473, 447), (431, 440, 468, 463), (430, 462, 466, 438), (430, 447, 473, 462), (429, 461, 472, 446), (429, 439, 467, 461), (428, 460, 468, 440), (428, 446, 472, 460), (427, 459, 471, 445), (427, 441, 469, 459), (426, 458, 467, 439), (426, 445, 471, 458), (425, 457, 470, 444), (425, 435, 475, 457), (424, 456, 469, 441), (424, 444, 470, 456), (423, 455, 479, 443), (423, 437, 477, 455), (422, 454, 474, 434), (422, 443, 479, 454), (421, 453, 478, 442), (421, 438, 466, 453), (420, 452, 477, 437), (420, 442, 478, 452), (419, 451, 476, 436), (419, 448, 480, 451), (418, 450, 475, 435), (418, 449, 481, 450), (401, 417, 530, 531), (498, 482, 554, 570), (405, 390, 549, 521), (506, 490, 562, 514), (505, 497, 569, 577), (398, 408, 537, 535), (387, 416, 529, 552), (486, 509, 520, 558), (500, 494, 566, 572), (412, 394, 544, 525), (513, 483, 555, 528), (490, 511, 524, 562), (410, 391, 548, 546), (414, 398, 535, 536), (407, 387, 552, 542), (487, 502, 574, 559), (395, 413, 541, 543), (494, 504, 576, 566), (483, 499, 571, 555), (503, 491, 563, 575), (391, 409, 532, 548), (399, 404, 519, 534), (388, 415, 527, 551), (501, 487, 559, 573), (408, 395, 543, 537), (508, 495, 567, 518), (512, 484, 556, 526), (402, 392, 547, 515), (491, 500, 572, 563), (415, 399, 534, 527), (403, 388, 551, 517), (488, 506, 514, 560), (531, 530, 577, 569), (531, 569, 573, 532), (533, 568, 528, 529), (533, 521, 520, 568), (534, 567, 526, 527), (534, 519, 518, 567), (535, 566, 576, 536), (535, 537, 572, 566), (538, 565, 570, 539), (538, 536, 576, 565), (540, 564, 575, 541), (540, 542, 571, 564), (543, 563, 572, 537), (543, 541, 575, 563), (544, 562, 524, 525), (544, 515, 514, 562), (545, 561, 522, 523), (545, 517, 516, 561), (547, 546, 574, 560), (547, 560, 514, 515), (548, 532, 573, 559), (548, 559, 574, 546), (549, 558, 520, 521), (549, 523, 522, 558), (550, 557, 518, 519), (550, 525, 524, 557), (551, 556, 516, 517), (551, 527, 526, 556), (552, 555, 571, 542), (552, 529, 528, 555), (553, 539, 570, 554), (553, 554, 577, 530), (493, 498, 570, 565), (394, 402, 515, 544), (510, 486, 558, 522), (386, 406, 539, 553), (497, 501, 573, 569), (406, 397, 538, 539), (489, 510, 522, 561), (390, 411, 523, 549), (482, 505, 577, 554), (409, 401, 531, 532), (504, 493, 565, 576), (411, 393, 545, 523), (485, 508, 518, 557), (417, 386, 553, 530), (496, 513, 528, 568), (397, 414, 536, 538), (404, 389, 550, 519), (507, 489, 561, 516), (416, 400, 533, 529), (393, 403, 517, 545), (492, 503, 575, 564), (511, 485, 557, 524), (413, 396, 540, 541), (509, 496, 568, 520), (502, 488, 560, 574), (389, 412, 525, 550), (400, 405, 521, 533), (499, 492, 564, 571), (392, 410, 546, 547), (484, 507, 516, 556), (396, 407, 542, 540), (495, 512, 526, 567), (578, 641, 633, 579), (578, 579, 624, 635), (580, 640, 631, 581), (580, 581, 632, 636), (582, 638, 618, 583), (582, 583, 619, 637), (584, 610, 611, 585), (584, 585, 618, 638), (586, 639, 620, 587), (586, 587, 621, 634), (588, 637, 619, 589), (588, 589, 620, 639), (590, 622, 623, 591), (590, 591, 617, 616), (592, 635, 624, 593), (592, 593, 623, 622), (594, 625, 626, 595), (594, 595, 613, 612), (596, 616, 617, 597), (596, 597, 626, 625), (598, 627, 628, 599), (598, 599, 615, 614), (600, 612, 613, 601), (600, 601, 628, 627), (602, 629, 630, 603), (602, 603, 611, 610), (604, 614, 615, 605), (604, 605, 630, 629), (606, 634, 621, 607), (606, 607, 631, 640), (608, 636, 632, 609), (608, 609, 633, 641), (463, 468, 614, 604), (222, 326, 611, 603), (479, 455, 588, 639), (211, 366, 626, 597), (200, 319, 621, 587), (334, 219, 601, 613), (459, 469, 616, 596), (476, 451, 580, 636), (326, 197, 585, 611), (271, 325, 624, 579), (466, 462, 602, 610), (351, 223, 605, 615), (455, 477, 637, 588), (360, 201, 589, 619), (219, 368, 628, 601), (467, 458, 594, 612), (451, 480, 640, 580), (381, 271, 579, 633), (197, 363, 618, 585), (462, 473, 629, 602), (223, 369, 630, 605), (474, 454, 586, 634), (201, 364, 620, 589), (481, 465, 608, 641), (458, 471, 625, 594), (475, 450, 578, 635), (472, 461, 600, 627), (454, 479, 639, 586), (250, 376, 631, 607), (465, 476, 636, 608), (470, 457, 592, 622), (450, 481, 641, 578)])
me_cube.polygons.foreach_set('use_smooth', [True] * 640)
me_cube.polygons.foreach_set('material_index', [0, 0, 0, 0, 0, 0, 0, 0, 0, 0, 0, 0, 0, 0, 0, 0, 0, 0, 0, 0, 0, 0, 0, 0, 0, 0, 0, 0, 0, 0, 0, 0, 0, 0, 0, 0, 0, 0, 0, 0, 0, 0, 0, 0, 0, 0, 0, 0, 0, 0, 0, 0, 0, 0, 0, 0, 0, 0, 0, 0, 0, 0, 0, 0, 0, 0, 0, 0, 0, 0, 0, 0, 0, 0, 0, 0, 0, 0, 0, 0, 0, 0, 0, 0, 0, 0, 0, 0, 0, 0, 0, 0, 0, 0, 0, 0, 0, 0, 0, 0, 0, 0, 0, 0, 0, 0, 0, 0, 0, 0, 0, 0, 0, 0, 0, 0, 0, 0, 0, 0, 0, 0, 0, 0, 0, 0, 0, 0, 0, 0, 0, 0, 0, 0, 0, 0, 0, 0, 0, 0, 0, 0, 0, 0, 0, 0, 0, 0, 0, 0, 0, 0, 0, 0, 0, 0, 0, 0, 0, 0, 0, 0, 0, 0, 0, 0, 0, 0, 0, 0, 0, 0, 0, 0, 0, 0, 0, 0, 0, 0, 0, 0, 0, 0, 0, 0, 0, 0, 0, 0, 0, 0, 0, 0, 0, 0, 0, 0, 0, 0, 0, 0, 0, 0, 0, 0, 0, 0, 0, 0, 0, 0, 0, 0, 0, 0, 0, 0, 0, 0, 0, 0, 0, 0, 0, 0, 0, 0, 0, 0, 0, 0, 0, 0, 0, 0, 0, 0, 0, 0, 0, 0, 0, 0, 0, 0, 0, 0, 0, 0, 0, 0, 0, 0, 0, 0, 0, 0, 0, 0, 0, 0, 0, 0, 0, 0, 0, 0, 0, 0, 0, 0, 0, 0, 0, 0, 0, 0, 0, 0, 0, 0, 0, 0, 0, 0, 0, 0, 0, 0, 0, 0, 0, 0, 0, 0, 0, 0, 0, 0, 0, 0, 0, 0, 0, 0, 0, 0, 0, 0, 0, 0, 0, 0, 0, 0, 0, 0, 0, 0, 0, 0, 0, 0, 0, 0, 0, 0, 0, 0, 0, 0, 0, 0, 0, 0, 0, 0, 0, 0, 0, 0, 0, 0, 0, 0, 0, 0, 0, 0, 0, 0, 0, 0, 0, 0, 0, 0, 0, 0, 0, 0, 0, 0, 0, 0, 0, 0, 0, 0, 0, 0, 0, 0, 0, 0, 0, 0, 0, 0, 0, 0, 0, 0, 0, 0, 0, 0, 0, 0, 0, 0, 0, 0, 0, 0, 0, 0, 0, 0, 0, 0, 0, 0, 0, 0, 0, 0, 0, 0, 0, 0, 0, 0, 0, 0, 0, 0, 0, 0, 0, 0, 0, 0, 0, 0, 0, 0, 0, 0, 0, 0, 0, 0, 0, 0, 0, 0, 0, 0, 0, 0, 0, 0, 0, 0, 0, 0, 0, 0, 0, 0, 0, 0, 0, 0, 0, 0, 0, 0, 0, 0, 0, 0, 0, 0, 0, 0, 0, 0, 0, 0, 0, 0, 0, 0, 0, 0, 0, 0, 0, 0, 0, 0, 0, 0, 0, 0, 0, 0, 0, 0, 0, 0, 0, 0, 0, 0, 0, 0, 0, 0, 0, 0, 0, 0, 0, 0, 0, 0, 0, 0, 1, 1, 1, 1, 1, 1, 1, 1, 1, 1, 1, 1, 1, 1, 1, 1, 1, 1, 1, 1, 1, 1, 1, 1, 1, 1, 1, 1, 1, 1, 1, 1, 0, 0, 0, 0, 0, 0, 0, 0, 0, 0, 0, 0, 0, 0, 0, 0, 0, 0, 0, 0, 0, 0, 0, 0, 0, 0, 0, 0, 0, 0, 0, 0, 1, 1, 1, 1, 1, 1, 1, 1, 1, 1, 1, 1, 1, 1, 1, 1, 1, 1, 1, 1, 1, 1, 1, 1, 1, 1, 1, 1, 1, 1, 1, 1, 0, 0, 0, 0, 0, 0, 0, 0, 0, 0, 0, 0, 0, 0, 0, 0, 0, 0, 0, 0, 0, 0, 0, 0, 0, 0, 0, 0, 0, 0, 0, 0])
_uv = me_cube.uv_layers.new(name='UVMap')
_uv.uv.foreach_set('vector', [0.2226, 0.0749, 0.2537, 0.07535, 0.2528, 0.2157, 0.2217, 0.2152, 0.1292, 0.07355, 0.1283, 0.2139, 0.03773, 0.2143, 0.03863, 0.0748, 0.1446, 0.9558, 0.068, 0.9102, 0.115, 0.8655, 0.1727, 0.8795, 0.2284, 0.976, 0.2455, 0.8908, 0.2697, 0.8946, 0.2563, 0.9827, 0.2681, 0.1446, 0.2673, 0.2619, 0.2933, 0.2623, 0.2941, 0.145, 0.2534, 0.01055, 0.2816, 0.005272, 0.2905, 0.09401, 0.2661, 0.09652, 0.1687, 0.02637, 0.1928, 0.1041, 0.1345, 0.115, 0.08984, 0.068, 0.19, 0.1435, 0.1099, 0.1405, 0.1092, 0.2584, 0.1892, 0.2608, 0.2527, 0.8105, 0.2551, 0.7073, 0.2811, 0.7078, 0.2777, 0.812, 0.2527, 0.8105, 0.2777, 0.812, 0.2697, 0.8946, 0.2455, 0.8908, 0.1776, 0.8061, 0.1727, 0.8795, 0.115, 0.8655, 0.1041, 0.8072, 0.1776, 0.8061, 0.1041, 0.8072, 0.09401, 0.7095, 0.1769, 0.7059, 0.2457, 0.8606, 0.2463, 0.7354, 0.3293, 0.7352, 0.3289, 0.8606, 0.07722, 0.1345, 0.07645, 0.2543, 0.1092, 0.2584, 0.1099, 0.1405, 0.04418, 0.1446, 0.08984, 0.068, 0.1345, 0.115, 0.1205, 0.1727, 0.04418, 0.1446, 0.1205, 0.1727, 0.1054, 0.2697, 0.01726, 0.2563, 0.7143, 0.5056, 0.7167, 0.3985, 0.7167, 0.3985, 0.7143, 0.5056, 0.7481, 0.644, 0.749, 0.5036, 0.749, 0.5036, 0.7481, 0.644, 0.8224, 0.1939, 0.8273, 0.1205, 0.885, 0.1345, 0.8959, 0.1928, 0.8224, 0.1939, 0.8959, 0.1928, 0.906, 0.2905, 0.8231, 0.2941, 0.3701, 0.3516, 0.3699, 0.4379, 0.4277, 0.4375, 0.4278, 0.3512, 0.9888, 0.09607, 0.9879, 0.2331, 0.9659, 0.2277, 0.9668, 0.08824, 0.9558, 0.8554, 0.9102, 0.932, 0.8655, 0.885, 0.8795, 0.8273, 0.9558, 0.8554, 0.8795, 0.8273, 0.8946, 0.7303, 0.9827, 0.7437, 0.3693, 0.6981, 0.3691, 0.7853, 0.4271, 0.7852, 0.4273, 0.6979, 0.3693, 0.6981, 0.4273, 0.6979, 0.4274, 0.6109, 0.3695, 0.6111, 0.9999, 0.3973, 0.9999, 0.513, 0.9096, 0.5106, 0.9107, 0.3994, 0.9999, 0.3973, 0.9107, 0.3994, 0.906, 0.2905, 0.9947, 0.2816, 0.6018, 0.6974, 0.6019, 0.7849, 0.6603, 0.7849, 0.6601, 0.6973, 0.6018, 0.6974, 0.6601, 0.6973, 0.6599, 0.6099, 0.6017, 0.6102, 0.6018, 0.6974, 0.6017, 0.6102, 0.5435, 0.6104, 0.5435, 0.6976, 0.6018, 0.6974, 0.5435, 0.6976, 0.5435, 0.785, 0.6019, 0.7849, 0.6013, 0.3499, 0.6014, 0.4364, 0.6595, 0.436, 0.6594, 0.3494, 0.9852, 0.644, 0.9844, 0.781, 0.9623, 0.7857, 0.9632, 0.6462, 0.9852, 0.644, 0.9632, 0.6462, 0.9641, 0.5067, 0.9861, 0.507, 0.6013, 0.3499, 0.5434, 0.3503, 0.5434, 0.4368, 0.6014, 0.4364, 0.7792, 0.6444, 0.7783, 0.7848, 0.7783, 0.7848, 0.7792, 0.6444, 0.7327, 0.7381, 0.7335, 0.6207, 0.7335, 0.6207, 0.7327, 0.7381, 0.8183, 0.6169, 0.8226, 0.5084, 0.9096, 0.5106, 0.905, 0.6218, 0.8183, 0.6169, 0.905, 0.6218, 0.8946, 0.7303, 0.812, 0.7223, 0.3902, 0.6043, 0.3874, 0.7112, 0.2811, 0.7078, 0.2833, 0.6015, 0.3902, 0.6043, 0.2833, 0.6015, 0.2857, 0.4944, 0.3929, 0.4972, 0.3902, 0.6043, 0.3929, 0.4972, 0.5, 0.5, 0.4972, 0.6071, 0.3902, 0.6043, 0.4972, 0.6071, 0.4944, 0.7143, 0.3874, 0.7112, 0.3998, 0.176, 0.3985, 0.2833, 0.2922, 0.2811, 0.2941, 0.1769, 0.3998, 0.176, 0.2941, 0.1769, 0.2905, 0.09401, 0.3994, 0.08926, 0.3998, 0.176, 0.3994, 0.08926, 0.5106, 0.09038, 0.5084, 0.1774, 0.3998, 0.176, 0.5084, 0.1774, 0.5056, 0.2857, 0.3985, 0.2833, 0.2479, 0.3627, 0.2485, 0.2394, 0.3309, 0.2387, 0.3305, 0.3621, 0.2479, 0.3627, 0.3305, 0.3621, 0.3301, 0.4859, 0.2474, 0.4864, 9.998e-05, 0.6027, 0.0001, 0.487, 0.09038, 0.4894, 0.08927, 0.6006, 9.998e-05, 0.6027, 0.08927, 0.6006, 0.09401, 0.7095, 0.005271, 0.7184, 0.5792, 0.3602, 0.5791, 0.2364, 0.6623, 0.2357, 0.6625, 0.3596, 0.5792, 0.3602, 0.6625, 0.3596, 0.6628, 0.4841, 0.5793, 0.4845, 0.5792, 0.3602, 0.5793, 0.4845, 0.4961, 0.485, 0.4961, 0.3608, 0.5792, 0.3602, 0.4961, 0.3608, 0.4962, 0.2372, 0.5791, 0.2364, 0.5797, 0.8604, 0.5796, 0.7346, 0.6634, 0.7344, 0.6637, 0.8604, 0.07414, 0.6136, 0.07337, 0.7334, 0.1061, 0.7302, 0.1069, 0.6123, 0.07414, 0.6136, 0.1069, 0.6123, 0.1076, 0.4943, 0.07491, 0.4938, 0.5797, 0.8604, 0.4959, 0.8605, 0.496, 0.7348, 0.5796, 0.7346, 0.2621, 0.3863, 0.2662, 0.2803, 0.2922, 0.2811, 0.2888, 0.3874, 0.2621, 0.3863, 0.2888, 0.3874, 0.2857, 0.4944, 0.2586, 0.4937, 0.1817, 0.3831, 0.1774, 0.4916, 0.09038, 0.4894, 0.09503, 0.3782, 0.1817, 0.3831, 0.09503, 0.3782, 0.1054, 0.2697, 0.188, 0.2777, 0.6098, 0.3957, 0.6126, 0.2888, 0.7189, 0.2922, 0.7167, 0.3985, 0.6098, 0.3957, 0.7167, 0.3985, 0.7143, 0.5056, 0.6071, 0.5028, 0.6098, 0.3957, 0.6071, 0.5028, 0.5, 0.5, 0.5028, 0.3929, 0.6098, 0.3957, 0.5028, 0.3929, 0.5056, 0.2857, 0.6126, 0.2888, 0.6002, 0.8239, 0.6015, 0.7167, 0.7078, 0.7189, 0.7059, 0.8231, 0.6002, 0.8239, 0.7059, 0.8231, 0.7095, 0.906, 0.6006, 0.9107, 0.6002, 0.8239, 0.6006, 0.9107, 0.4894, 0.9096, 0.4916, 0.8226, 0.6002, 0.8239, 0.4916, 0.8226, 0.4944, 0.7143, 0.6015, 0.7167, 0.265, 0.6139, 0.2643, 0.7313, 0.2903, 0.7317, 0.2911, 0.6143, 0.265, 0.6139, 0.2911, 0.6143, 0.2918, 0.497, 0.2658, 0.4966, 0.187, 0.6128, 0.1877, 0.4955, 0.1076, 0.4943, 0.1069, 0.6123, 0.187, 0.6128, 0.1069, 0.6123, 0.1061, 0.7302, 0.1862, 0.7302, 0.6033, 0.6188, 0.6026, 0.7362, 0.7067, 0.7377, 0.7074, 0.6204, 0.6033, 0.6188, 0.7074, 0.6204, 0.7082, 0.503, 0.6041, 0.5015, 0.6033, 0.6188, 0.6041, 0.5015, 0.5, 0.5, 0.4992, 0.6173, 0.6033, 0.6188, 0.4992, 0.6173, 0.4985, 0.7347, 0.6026, 0.7362, 0.6064, 0.1495, 0.6056, 0.2668, 0.7097, 0.2683, 0.7105, 0.151, 0.6284, 0.006094, 0.7437, 0.01726, 0.7303, 0.1054, 0.6218, 0.09503, 0.6284, 0.006094, 0.6218, 0.09503, 0.5106, 0.09038, 0.513, 9.998e-05, 0.6064, 0.1495, 0.5023, 0.148, 0.5015, 0.2653, 0.6056, 0.2668, 0.6272, 0.08076, 0.7517, 0.08256, 0.7508, 0.2229, 0.6263, 0.2211, 0.6272, 0.08076, 0.6263, 0.2211, 0.5018, 0.2193, 0.5027, 0.07896, 0.6027, 0.9999, 0.487, 0.9999, 0.4894, 0.9096, 0.6006, 0.9107, 0.6027, 0.9999, 0.6006, 0.9107, 0.7095, 0.906, 0.7184, 0.9947, 0.6236, 0.6422, 0.7481, 0.644, 0.7472, 0.7843, 0.6227, 0.7825, 0.6236, 0.6422, 0.6227, 0.7825, 0.4982, 0.7807, 0.4991, 0.6403, 0.6236, 0.6422, 0.4991, 0.6403, 0.5, 0.5, 0.6245, 0.5018, 0.6236, 0.6422, 0.6245, 0.5018, 0.749, 0.5036, 0.7481, 0.644, 0.219, 0.6363, 0.2501, 0.6367, 0.2492, 0.7771, 0.2181, 0.7766, 0.1256, 0.6349, 0.1247, 0.7753, 0.03414, 0.7723, 0.03504, 0.6328, 0.1256, 0.6349, 0.03504, 0.6328, 0.03594, 0.4933, 0.1265, 0.4946, 0.219, 0.6363, 0.2199, 0.4959, 0.251, 0.4964, 0.2501, 0.6367, 0.3746, 0.6385, 0.4991, 0.6403, 0.4982, 0.7807, 0.3737, 0.7789, 0.3746, 0.6385, 0.3737, 0.7789, 0.2492, 0.7771, 0.2501, 0.6367, 0.3746, 0.6385, 0.2501, 0.6367, 0.251, 0.4964, 0.3755, 0.4982, 0.3746, 0.6385, 0.3755, 0.4982, 0.5, 0.5, 0.4991, 0.6403, 0.3973, 0.0001011, 0.513, 9.998e-05, 0.5106, 0.09038, 0.3994, 0.08927, 0.3973, 0.0001011, 0.3994, 0.08927, 0.2905, 0.09401, 0.2816, 0.005273, 0.3728, 0.9192, 0.2483, 0.9174, 0.2492, 0.7771, 0.3737, 0.7789, 0.3728, 0.9192, 0.3737, 0.7789, 0.4982, 0.7807, 0.4973, 0.921, 0.2534, 0.01055, 0.2816, 0.005273, 0.2905, 0.09401, 0.2661, 0.09652, 0.1687, 0.02637, 0.1928, 0.1041, 0.1345, 0.115, 0.08984, 0.068, 0.1238, 0.9156, 0.03325, 0.9118, 0.03414, 0.7723, 0.1247, 0.7753, 0.2171, 0.917, 0.2181, 0.7766, 0.2492, 0.7771, 0.2483, 0.9174, 0.8726, 0.6458, 0.9632, 0.6462, 0.9623, 0.7857, 0.8717, 0.7861, 0.7105, 0.151, 0.7097, 0.2683, 0.7097, 0.2683, 0.7105, 0.151, 0.7112, 0.6126, 0.7143, 0.5056, 0.7143, 0.5056, 0.7112, 0.6126, 0.8726, 0.6458, 0.8735, 0.5054, 0.9641, 0.5067, 0.9632, 0.6462, 0.8554, 0.04417, 0.932, 0.08984, 0.885, 0.1345, 0.8273, 0.1205, 0.7508, 0.2229, 0.7517, 0.08256, 0.7517, 0.08256, 0.7508, 0.2229, 0.7082, 0.503, 0.7074, 0.6204, 0.7074, 0.6204, 0.7082, 0.503, 0.8708, 0.9265, 0.8717, 0.7861, 0.9623, 0.7857, 0.9614, 0.9252, 0.6284, 0.006094, 0.7437, 0.01726, 0.7303, 0.1054, 0.6218, 0.09503, 0.6284, 0.006094, 0.6218, 0.09503, 0.5106, 0.09038, 0.513, 9.998e-05, 0.6218, 0.9228, 0.4973, 0.921, 0.4982, 0.7807, 0.6227, 0.7825, 0.6218, 0.9228, 0.6227, 0.7825, 0.7472, 0.7843, 0.7463, 0.9246, 0.8762, 0.08436, 0.9668, 0.08824, 0.9659, 0.2277, 0.8753, 0.2247, 0.735, 0.3861, 0.7357, 0.2687, 0.7357, 0.2687, 0.735, 0.3861, 0.7189, 0.2922, 0.7223, 0.188, 0.7223, 0.188, 0.7189, 0.2922, 0.8313, 0.9736, 0.8072, 0.8959, 0.8655, 0.885, 0.9102, 0.932, 0.8744, 0.3651, 0.965, 0.3672, 0.9641, 0.5067, 0.8735, 0.5054, 0.7449, 0.2927, 0.7435, 0.3988, 0.7435, 0.3988, 0.7449, 0.2927, 0.7472, 0.7843, 0.7481, 0.644, 0.7481, 0.644, 0.7472, 0.7843, 0.8744, 0.3651, 0.8753, 0.2247, 0.9659, 0.2277, 0.965, 0.3672, 0.6254, 0.3615, 0.7499, 0.3633, 0.749, 0.5036, 0.6245, 0.5018, 0.6254, 0.3615, 0.6245, 0.5018, 0.5, 0.5, 0.5009, 0.3597, 0.6254, 0.3615, 0.5009, 0.3597, 0.5018, 0.2193, 0.6263, 0.2211, 0.6254, 0.3615, 0.6263, 0.2211, 0.7508, 0.2229, 0.7499, 0.3633, 0.6048, 0.3842, 0.6041, 0.5015, 0.7082, 0.503, 0.7089, 0.3857, 0.6048, 0.3842, 0.7089, 0.3857, 0.7097, 0.2683, 0.6056, 0.2668, 0.6048, 0.3842, 0.6056, 0.2668, 0.5015, 0.2653, 0.5008, 0.3827, 0.6048, 0.3842, 0.5008, 0.3827, 0.5, 0.5, 0.6041, 0.5015, 0.813, 0.3872, 0.8123, 0.5045, 0.8924, 0.5057, 0.8931, 0.3877, 0.813, 0.3872, 0.8931, 0.3877, 0.8939, 0.2698, 0.8138, 0.2698, 0.7167, 0.3985, 0.7189, 0.2922, 0.7189, 0.2922, 0.7167, 0.3985, 0.7078, 0.7189, 0.7112, 0.6126, 0.7112, 0.6126, 0.7078, 0.7189, 0.8145, 0.1525, 0.8138, 0.2698, 0.8939, 0.2698, 0.8946, 0.1519, 0.8554, 0.04417, 0.932, 0.08984, 0.885, 0.1345, 0.8273, 0.1205, 0.7801, 0.5041, 0.7792, 0.6444, 0.7792, 0.6444, 0.7801, 0.5041, 0.7379, 0.6137, 0.7338, 0.7197, 0.7338, 0.7197, 0.7379, 0.6137, 0.6027, 0.9999, 0.6006, 0.9107, 0.7095, 0.906, 0.7184, 0.9947, 0.6018, 0.8535, 0.7059, 0.855, 0.7067, 0.7377, 0.6026, 0.7362, 0.6018, 0.8535, 0.6026, 0.7362, 0.4985, 0.7347, 0.4977, 0.852, 0.6027, 0.9999, 0.487, 0.9999, 0.4894, 0.9096, 0.6006, 0.9107, 0.8313, 0.9736, 0.8072, 0.8959, 0.8655, 0.885, 0.9102, 0.932, 0.81, 0.8565, 0.8901, 0.8595, 0.8908, 0.7416, 0.8108, 0.7392, 0.7303, 0.1054, 0.7437, 0.01726, 0.7437, 0.01726, 0.7303, 0.1054, 0.7078, 0.7189, 0.7112, 0.6126, 0.7112, 0.6126, 0.7078, 0.7189, 0.8115, 0.6219, 0.8108, 0.7392, 0.8908, 0.7416, 0.8916, 0.6236, 0.8115, 0.6219, 0.8916, 0.6236, 0.8924, 0.5057, 0.8123, 0.5045, 0.7342, 0.5034, 0.735, 0.3861, 0.735, 0.3861, 0.7342, 0.5034, 0.7184, 0.9947, 0.7095, 0.906, 0.7095, 0.906, 0.7184, 0.9947, 0.2284, 0.976, 0.2455, 0.8908, 0.2697, 0.8946, 0.2563, 0.9827, 0.2635, 0.8486, 0.2895, 0.849, 0.2903, 0.7317, 0.2643, 0.7313, 0.1855, 0.8475, 0.1862, 0.7302, 0.1061, 0.7302, 0.1054, 0.8481, 0.1446, 0.9558, 0.068, 0.9102, 0.115, 0.8655, 0.1727, 0.8795, 0.3716, 0.9939, 0.3782, 0.905, 0.4894, 0.9096, 0.487, 0.9999, 0.3936, 0.8505, 0.4977, 0.852, 0.4985, 0.7347, 0.3944, 0.7332, 0.3936, 0.8505, 0.3944, 0.7332, 0.2903, 0.7317, 0.2895, 0.849, 0.3716, 0.9939, 0.2563, 0.9827, 0.2697, 0.8946, 0.3782, 0.905, 0.3952, 0.6158, 0.3944, 0.7332, 0.4985, 0.7347, 0.4992, 0.6173, 0.3952, 0.6158, 0.4992, 0.6173, 0.5, 0.5, 0.3959, 0.4985, 0.3952, 0.6158, 0.3959, 0.4985, 0.2918, 0.497, 0.2911, 0.6143, 0.3952, 0.6158, 0.2911, 0.6143, 0.2903, 0.7317, 0.3944, 0.7332, 0.6043, 0.6098, 0.6071, 0.5028, 0.7143, 0.5056, 0.7112, 0.6126, 0.6043, 0.6098, 0.7112, 0.6126, 0.7078, 0.7189, 0.6015, 0.7167, 0.6043, 0.6098, 0.6015, 0.7167, 0.4944, 0.7143, 0.4972, 0.6071, 0.6043, 0.6098, 0.4972, 0.6071, 0.5, 0.5, 0.6071, 0.5028, 0.8183, 0.6169, 0.8226, 0.5084, 0.9096, 0.5106, 0.905, 0.6218, 0.8183, 0.6169, 0.905, 0.6218, 0.8946, 0.7303, 0.812, 0.7223, 0.7309, 0.8229, 0.7339, 0.9035, 0.7339, 0.9035, 0.7309, 0.8229, 0.7112, 0.6126, 0.7143, 0.5056, 0.7143, 0.5056, 0.7112, 0.6126, 0.8061, 0.8224, 0.812, 0.7223, 0.8946, 0.7303, 0.8795, 0.8273, 0.8061, 0.8224, 0.8795, 0.8273, 0.8655, 0.885, 0.8072, 0.8959, 0.7716, 0.02399, 0.7545, 0.1092, 0.7545, 0.1092, 0.7716, 0.02399, 0.7414, 0.5063, 0.7379, 0.6137, 0.7379, 0.6137, 0.7414, 0.5063, 0.6169, 0.1817, 0.6218, 0.09503, 0.7303, 0.1054, 0.7223, 0.188, 0.6169, 0.1817, 0.7223, 0.188, 0.7189, 0.2922, 0.6126, 0.2888, 0.6169, 0.1817, 0.6126, 0.2888, 0.5056, 0.2857, 0.5084, 0.1774, 0.6169, 0.1817, 0.5084, 0.1774, 0.5106, 0.09038, 0.6218, 0.09503, 0.8224, 0.1939, 0.8273, 0.1205, 0.885, 0.1345, 0.8959, 0.1928, 0.8224, 0.1939, 0.8959, 0.1928, 0.906, 0.2905, 0.8231, 0.2941, 0.7089, 0.3857, 0.7082, 0.503, 0.7082, 0.503, 0.7089, 0.3857, 0.7716, 0.02399, 0.7545, 0.1092, 0.7545, 0.1092, 0.7716, 0.02399, 0.824, 0.3998, 0.8231, 0.2941, 0.906, 0.2905, 0.9107, 0.3994, 0.824, 0.3998, 0.9107, 0.3994, 0.9096, 0.5106, 0.8226, 0.5084, 0.7067, 0.7377, 0.7059, 0.855, 0.7059, 0.855, 0.7067, 0.7377, 0.7338, 0.7197, 0.7309, 0.8229, 0.7309, 0.8229, 0.7338, 0.7197, 0.2691, 0.1771, 0.2661, 0.09652, 0.2905, 0.09401, 0.2941, 0.1769, 0.2691, 0.1771, 0.2941, 0.1769, 0.2922, 0.2811, 0.2662, 0.2803, 0.1939, 0.1776, 0.188, 0.2777, 0.1054, 0.2697, 0.1205, 0.1727, 0.1939, 0.1776, 0.1205, 0.1727, 0.1345, 0.115, 0.1928, 0.1041, 0.3998, 0.176, 0.3994, 0.08927, 0.5106, 0.09038, 0.5084, 0.1774, 0.3998, 0.176, 0.5084, 0.1774, 0.5056, 0.2857, 0.3985, 0.2833, 0.3998, 0.176, 0.3985, 0.2833, 0.2922, 0.2811, 0.2941, 0.1769, 0.3998, 0.176, 0.2941, 0.1769, 0.2905, 0.09401, 0.3994, 0.08927, 0.3957, 0.3902, 0.3985, 0.2833, 0.5056, 0.2857, 0.5028, 0.3929, 0.3957, 0.3902, 0.5028, 0.3929, 0.5, 0.5, 0.3929, 0.4972, 0.3957, 0.3902, 0.3929, 0.4972, 0.2857, 0.4944, 0.2888, 0.3874, 0.3957, 0.3902, 0.2888, 0.3874, 0.2922, 0.2811, 0.3985, 0.2833, 0.5795, 0.6093, 0.5793, 0.4845, 0.6628, 0.4841, 0.6631, 0.609, 0.5795, 0.6093, 0.6631, 0.609, 0.6634, 0.7344, 0.5796, 0.7346, 0.5795, 0.6093, 0.5796, 0.7346, 0.496, 0.7348, 0.496, 0.6097, 0.5795, 0.6093, 0.496, 0.6097, 0.4961, 0.485, 0.5793, 0.4845, 9.998e-05, 0.6027, 9.998e-05, 0.487, 0.09038, 0.4894, 0.08926, 0.6006, 9.998e-05, 0.6027, 0.08926, 0.6006, 0.09401, 0.7095, 0.005271, 0.7184, 0.7469, 0.6087, 0.7474, 0.7342, 0.6634, 0.7344, 0.6631, 0.609, 0.7469, 0.6087, 0.6631, 0.609, 0.6628, 0.4841, 0.7465, 0.4836, 0.02636, 0.8313, 0.005271, 0.7184, 0.09401, 0.7095, 0.1041, 0.8072, 0.02636, 0.8313, 0.1041, 0.8072, 0.115, 0.8655, 0.068, 0.9102, 0.0726, 0.8532, 0.1054, 0.8481, 0.1061, 0.7302, 0.07337, 0.7334, 0.7478, 0.8604, 0.6637, 0.8604, 0.6634, 0.7344, 0.7474, 0.7342, 0.013, 0.63, 0.03504, 0.6328, 0.03414, 0.7723, 0.01212, 0.7669, 0.579, 0.1131, 0.662, 0.1122, 0.6623, 0.2357, 0.5791, 0.2364, 0.579, 0.1131, 0.5791, 0.2364, 0.4962, 0.2372, 0.4962, 0.114, 0.013, 0.63, 0.01388, 0.493, 0.03594, 0.4933, 0.03504, 0.6328, 0.04418, 0.1446, 0.08984, 0.068, 0.1345, 0.115, 0.1205, 0.1727, 0.04418, 0.1446, 0.1205, 0.1727, 0.1054, 0.2697, 0.01726, 0.2563, 0.7451, 0.1113, 0.7456, 0.2349, 0.6623, 0.2357, 0.662, 0.1122, 0.01124, 0.9039, 0.01212, 0.7669, 0.03414, 0.7723, 0.03325, 0.9118, 0.006095, 0.3716, 0.01726, 0.2563, 0.1054, 0.2697, 0.09503, 0.3782, 0.006095, 0.3716, 0.09503, 0.3782, 0.09038, 0.4894, 9.998e-05, 0.487, 0.746, 0.359, 0.7465, 0.4836, 0.6628, 0.4841, 0.6625, 0.3596, 0.746, 0.359, 0.6625, 0.3596, 0.6623, 0.2357, 0.7456, 0.2349, 0.01653, 0.08199, 0.03863, 0.0748, 0.03773, 0.2143, 0.01565, 0.219, 0.249, 0.1167, 0.3313, 0.1158, 0.3309, 0.2387, 0.2485, 0.2394, 0.02637, 0.8313, 0.005271, 0.7184, 0.09401, 0.7095, 0.1041, 0.8072, 0.02637, 0.8313, 0.1041, 0.8072, 0.115, 0.8655, 0.068, 0.9102, 0.01477, 0.356, 0.03684, 0.3538, 0.03594, 0.4933, 0.01388, 0.493, 0.4137, 0.1149, 0.4962, 0.114, 0.4962, 0.2372, 0.4134, 0.2379, 0.4137, 0.1149, 0.4134, 0.2379, 0.3309, 0.2387, 0.3313, 0.1158, 0.01477, 0.356, 0.01565, 0.219, 0.03773, 0.2143, 0.03684, 0.3538, 0.4132, 0.3615, 0.4134, 0.2379, 0.4962, 0.2372, 0.4961, 0.3608, 0.4132, 0.3615, 0.4961, 0.3608, 0.4961, 0.485, 0.413, 0.4855, 0.4132, 0.3615, 0.413, 0.4855, 0.3301, 0.4859, 0.3305, 0.3621, 0.4132, 0.3615, 0.3305, 0.3621, 0.3309, 0.2387, 0.4134, 0.2379, 0.3957, 0.3902, 0.3929, 0.4972, 0.2857, 0.4944, 0.2888, 0.3874, 0.3957, 0.3902, 0.2888, 0.3874, 0.2922, 0.2811, 0.3985, 0.2833, 0.3957, 0.3902, 0.3985, 0.2833, 0.5056, 0.2857, 0.5028, 0.3929, 0.3957, 0.3902, 0.5028, 0.3929, 0.5, 0.5, 0.3929, 0.4972, 0.1817, 0.3831, 0.1774, 0.4916, 0.09038, 0.4894, 0.09503, 0.3782, 0.1817, 0.3831, 0.09503, 0.3782, 0.1054, 0.2697, 0.188, 0.2777, 0.2621, 0.3863, 0.2662, 0.2803, 0.2922, 0.2811, 0.2888, 0.3874, 0.2621, 0.3863, 0.2888, 0.3874, 0.2857, 0.4944, 0.2586, 0.4937, 0.1939, 0.1776, 0.188, 0.2777, 0.1054, 0.2697, 0.1205, 0.1727, 0.1939, 0.1776, 0.1205, 0.1727, 0.1345, 0.115, 0.1928, 0.1041, 0.2691, 0.1771, 0.2661, 0.09652, 0.2905, 0.09401, 0.2941, 0.1769, 0.2691, 0.1771, 0.2941, 0.1769, 0.2922, 0.2811, 0.2662, 0.2803, 0.3831, 0.8183, 0.3782, 0.905, 0.2697, 0.8946, 0.2777, 0.812, 0.3831, 0.8183, 0.2777, 0.812, 0.2811, 0.7078, 0.3874, 0.7112, 0.3831, 0.8183, 0.3874, 0.7112, 0.4944, 0.7143, 0.4916, 0.8226, 0.3831, 0.8183, 0.4916, 0.8226, 0.4894, 0.9096, 0.3782, 0.905, 0.1776, 0.8061, 0.1727, 0.8795, 0.115, 0.8655, 0.1041, 0.8072, 0.1776, 0.8061, 0.1041, 0.8072, 0.09401, 0.7095, 0.1769, 0.7059, 0.2527, 0.8105, 0.2551, 0.7073, 0.2811, 0.7078, 0.2777, 0.812, 0.2527, 0.8105, 0.2777, 0.812, 0.2697, 0.8946, 0.2455, 0.8908, 0.176, 0.6002, 0.1769, 0.7059, 0.09401, 0.7095, 0.08927, 0.6006, 0.176, 0.6002, 0.08927, 0.6006, 0.09038, 0.4894, 0.1774, 0.4916, 0.2565, 0.6012, 0.2586, 0.4937, 0.2857, 0.4944, 0.2833, 0.6015, 0.2565, 0.6012, 0.2833, 0.6015, 0.2811, 0.7078, 0.2551, 0.7073, 0.7095, 0.906, 0.7059, 0.8231, 0.7059, 0.8231, 0.7095, 0.906, 0.7783, 0.7848, 0.7774, 0.9251, 0.7774, 0.9251, 0.7783, 0.7848, 0.8061, 0.8224, 0.812, 0.7223, 0.8946, 0.7303, 0.8795, 0.8273, 0.8061, 0.8224, 0.8795, 0.8273, 0.8655, 0.885, 0.8072, 0.8959, 0.6002, 0.8239, 0.6006, 0.9107, 0.4894, 0.9096, 0.4916, 0.8226, 0.6002, 0.8239, 0.4916, 0.8226, 0.4944, 0.7143, 0.6015, 0.7167, 0.6002, 0.8239, 0.6015, 0.7167, 0.7078, 0.7189, 0.7059, 0.8231, 0.6002, 0.8239, 0.7059, 0.8231, 0.7095, 0.906, 0.6006, 0.9107, 0.6043, 0.6098, 0.6015, 0.7167, 0.4944, 0.7143, 0.4972, 0.6071, 0.6043, 0.6098, 0.4972, 0.6071, 0.5, 0.5, 0.6071, 0.5028, 0.6043, 0.6098, 0.6071, 0.5028, 0.7143, 0.5056, 0.7112, 0.6126, 0.6043, 0.6098, 0.7112, 0.6126, 0.7078, 0.7189, 0.6015, 0.7167, 0.6015, 0.5232, 0.6017, 0.6102, 0.6599, 0.6099, 0.6597, 0.5229, 0.6015, 0.5232, 0.6597, 0.5229, 0.6595, 0.436, 0.6014, 0.4364, 0.6015, 0.5232, 0.6014, 0.4364, 0.5434, 0.4368, 0.5434, 0.5235, 0.6015, 0.5232, 0.5434, 0.5235, 0.5435, 0.6104, 0.6017, 0.6102, 0.9999, 0.3973, 0.9999, 0.513, 0.9096, 0.5106, 0.9107, 0.3994, 0.9999, 0.3973, 0.9107, 0.3994, 0.906, 0.2905, 0.9947, 0.2816, 0.718, 0.5226, 0.7178, 0.4356, 0.6595, 0.436, 0.6597, 0.5229, 0.718, 0.5226, 0.6597, 0.5229, 0.6599, 0.6099, 0.7183, 0.6097, 0.9736, 0.1687, 0.9947, 0.2816, 0.906, 0.2905, 0.8959, 0.1928, 0.9736, 0.1687, 0.8959, 0.1928, 0.885, 0.1345, 0.932, 0.08984, 0.9835, 0.918, 0.9614, 0.9252, 0.9623, 0.7857, 0.9844, 0.781, 0.7175, 0.349, 0.6594, 0.3494, 0.6595, 0.436, 0.7178, 0.4356, 0.9243, 0.6259, 0.8916, 0.6236, 0.8908, 0.7416, 0.9235, 0.7457, 0.602, 0.8727, 0.6605, 0.8727, 0.6603, 0.7849, 0.6019, 0.7849, 0.602, 0.8727, 0.6019, 0.7849, 0.5435, 0.785, 0.5436, 0.8727, 0.9243, 0.6259, 0.9251, 0.5062, 0.8924, 0.5057, 0.8916, 0.6236, 0.9558, 0.8554, 0.9102, 0.932, 0.8655, 0.885, 0.8795, 0.8273, 0.9558, 0.8554, 0.8795, 0.8273, 0.8946, 0.7303, 0.9827, 0.7437, 0.7191, 0.8727, 0.7188, 0.7848, 0.6603, 0.7849, 0.6605, 0.8727, 0.9228, 0.8655, 0.9235, 0.7457, 0.8908, 0.7416, 0.8901, 0.8595, 0.9939, 0.6284, 0.9827, 0.7437, 0.8946, 0.7303, 0.905, 0.6218, 0.9939, 0.6284, 0.905, 0.6218, 0.9096, 0.5106, 0.9999, 0.513, 0.7186, 0.6971, 0.7183, 0.6097, 0.6599, 0.6099, 0.6601, 0.6973, 0.7186, 0.6971, 0.6601, 0.6973, 0.6603, 0.7849, 0.7188, 0.7848, 0.9274, 0.1468, 0.8946, 0.1519, 0.8939, 0.2698, 0.9266, 0.2666, 0.3688, 0.8728, 0.427, 0.8728, 0.4271, 0.7852, 0.3691, 0.7853, 0.9736, 0.1687, 0.9947, 0.2816, 0.906, 0.2905, 0.8959, 0.1928, 0.9736, 0.1687, 0.8959, 0.1928, 0.885, 0.1345, 0.932, 0.08984, 0.9259, 0.3864, 0.8931, 0.3877, 0.8924, 0.5057, 0.9251, 0.5062, 0.4852, 0.8727, 0.5436, 0.8727, 0.5435, 0.785, 0.4853, 0.7851, 0.4852, 0.8727, 0.4853, 0.7851, 0.4271, 0.7852, 0.427, 0.8728, 0.9259, 0.3864, 0.9266, 0.2666, 0.8939, 0.2698, 0.8931, 0.3877, 0.4853, 0.6978, 0.4853, 0.7851, 0.5435, 0.785, 0.5435, 0.6976, 0.4853, 0.6978, 0.5435, 0.6976, 0.5435, 0.6104, 0.4854, 0.6106, 0.4853, 0.6978, 0.4854, 0.6106, 0.4274, 0.6109, 0.4273, 0.6979, 0.4853, 0.6978, 0.4273, 0.6979, 0.4271, 0.7852, 0.4853, 0.7851, 0.3697, 0.5244, 0.3695, 0.6111, 0.4274, 0.6109, 0.4275, 0.5241, 0.3697, 0.5244, 0.4275, 0.5241, 0.4277, 0.4375, 0.3699, 0.4379, 0.9939, 0.6284, 0.9827, 0.7437, 0.8946, 0.7303, 0.905, 0.6218, 0.9939, 0.6284, 0.905, 0.6218, 0.9096, 0.5106, 0.9999, 0.513, 0.4854, 0.5238, 0.4854, 0.6106, 0.5435, 0.6104, 0.5434, 0.5235, 0.4854, 0.5238, 0.5434, 0.5235, 0.5434, 0.4368, 0.4855, 0.4371, 0.4854, 0.5238, 0.4855, 0.4371, 0.4277, 0.4375, 0.4275, 0.5241, 0.4854, 0.5238, 0.4275, 0.5241, 0.4274, 0.6109, 0.4854, 0.6106, 0.4855, 0.3507, 0.4855, 0.4371, 0.5434, 0.4368, 0.5434, 0.3503, 0.987, 0.37, 0.9861, 0.507, 0.9641, 0.5067, 0.965, 0.3672, 0.987, 0.37, 0.965, 0.3672, 0.9659, 0.2277, 0.9879, 0.2331, 0.4855, 0.3507, 0.4278, 0.3512, 0.4277, 0.4375, 0.4855, 0.4371, 0.7309, 0.8229, 0.7339, 0.9035, 0.7339, 0.9035, 0.7309, 0.8229, 0.7097, 0.2683, 0.7089, 0.3857, 0.7089, 0.3857, 0.7097, 0.2683, 0.824, 0.3998, 0.8231, 0.2941, 0.906, 0.2905, 0.9107, 0.3994, 0.824, 0.3998, 0.9107, 0.3994, 0.9096, 0.5106, 0.8226, 0.5084, 0.6098, 0.3957, 0.6071, 0.5028, 0.5, 0.5, 0.5028, 0.3929, 0.6098, 0.3957, 0.5028, 0.3929, 0.5056, 0.2857, 0.6126, 0.2888, 0.6098, 0.3957, 0.6126, 0.2888, 0.7189, 0.2922, 0.7167, 0.3985, 0.6098, 0.3957, 0.7167, 0.3985, 0.7143, 0.5056, 0.6071, 0.5028, 0.6169, 0.1817, 0.6126, 0.2888, 0.5056, 0.2857, 0.5084, 0.1774, 0.6169, 0.1817, 0.5084, 0.1774, 0.5106, 0.09038, 0.6218, 0.09503, 0.6169, 0.1817, 0.6218, 0.09503, 0.7303, 0.1054, 0.7223, 0.188, 0.6169, 0.1817, 0.7223, 0.188, 0.7189, 0.2922, 0.6126, 0.2888, 0.2468, 0.6106, 0.2474, 0.4864, 0.3301, 0.4859, 0.3297, 0.6103, 0.2468, 0.6106, 0.3297, 0.6103, 0.3293, 0.7352, 0.2463, 0.7354, 0.006095, 0.3716, 0.01726, 0.2563, 0.1054, 0.2697, 0.09503, 0.3782, 0.006095, 0.3716, 0.09503, 0.3782, 0.09038, 0.4894, 0.0001, 0.487, 0.4128, 0.61, 0.413, 0.4855, 0.4961, 0.485, 0.496, 0.6097, 0.4128, 0.61, 0.496, 0.6097, 0.496, 0.7348, 0.4125, 0.735, 0.4128, 0.61, 0.4125, 0.735, 0.3293, 0.7352, 0.3297, 0.6103, 0.4128, 0.61, 0.3297, 0.6103, 0.3301, 0.4859, 0.413, 0.4855, 0.4123, 0.8605, 0.4125, 0.735, 0.496, 0.7348, 0.4959, 0.8605, 0.07568, 0.3741, 0.07491, 0.4938, 0.1076, 0.4943, 0.1084, 0.3764, 0.07568, 0.3741, 0.1084, 0.3764, 0.1092, 0.2584, 0.07645, 0.2543, 0.4123, 0.8605, 0.3289, 0.8606, 0.3293, 0.7352, 0.4125, 0.735, 0.2565, 0.6012, 0.2586, 0.4937, 0.2857, 0.4944, 0.2833, 0.6015, 0.2565, 0.6012, 0.2833, 0.6015, 0.2811, 0.7078, 0.2551, 0.7073, 0.176, 0.6002, 0.1769, 0.7059, 0.09401, 0.7095, 0.08926, 0.6006, 0.176, 0.6002, 0.08926, 0.6006, 0.09038, 0.4894, 0.1774, 0.4916, 0.3902, 0.6043, 0.3929, 0.4972, 0.5, 0.5, 0.4972, 0.6071, 0.3902, 0.6043, 0.4972, 0.6071, 0.4944, 0.7143, 0.3874, 0.7112, 0.3902, 0.6043, 0.3874, 0.7112, 0.2811, 0.7078, 0.2833, 0.6015, 0.3902, 0.6043, 0.2833, 0.6015, 0.2857, 0.4944, 0.3929, 0.4972, 0.3831, 0.8183, 0.3874, 0.7112, 0.4944, 0.7143, 0.4916, 0.8226, 0.3831, 0.8183, 0.4916, 0.8226, 0.4894, 0.9096, 0.3782, 0.905, 0.3831, 0.8183, 0.3782, 0.905, 0.2697, 0.8946, 0.2777, 0.812, 0.3831, 0.8183, 0.2777, 0.812, 0.2811, 0.7078, 0.3874, 0.7112, 0.2665, 0.3793, 0.2658, 0.4966, 0.2918, 0.497, 0.2926, 0.3796, 0.2665, 0.3793, 0.2926, 0.3796, 0.2933, 0.2623, 0.2673, 0.2619, 0.1885, 0.3781, 0.1892, 0.2608, 0.1092, 0.2584, 0.1084, 0.3764, 0.1885, 0.3781, 0.1084, 0.3764, 0.1076, 0.4943, 0.1877, 0.4955, 0.3967, 0.3812, 0.3959, 0.4985, 0.5, 0.5, 0.5008, 0.3827, 0.3967, 0.3812, 0.5008, 0.3827, 0.5015, 0.2653, 0.3974, 0.2638, 0.3967, 0.3812, 0.3974, 0.2638, 0.2933, 0.2623, 0.2926, 0.3796, 0.3967, 0.3812, 0.2926, 0.3796, 0.2918, 0.497, 0.3959, 0.4985, 0.3982, 0.1465, 0.3974, 0.2638, 0.5015, 0.2653, 0.5023, 0.148, 0.3973, 0.0001008, 0.513, 9.998e-05, 0.5106, 0.09038, 0.3994, 0.08926, 0.3973, 0.0001008, 0.3994, 0.08926, 0.2905, 0.09401, 0.2816, 0.005272, 0.3982, 0.1465, 0.2941, 0.145, 0.2933, 0.2623, 0.3974, 0.2638, 0.3782, 0.07715, 0.5027, 0.07896, 0.5018, 0.2193, 0.3773, 0.2175, 0.3782, 0.07715, 0.3773, 0.2175, 0.2528, 0.2157, 0.2537, 0.07535, 0.3716, 0.9939, 0.2563, 0.9827, 0.2697, 0.8946, 0.3782, 0.905, 0.3716, 0.9939, 0.3782, 0.905, 0.4894, 0.9096, 0.487, 0.9999, 0.3764, 0.3578, 0.5009, 0.3597, 0.5, 0.5, 0.3755, 0.4982, 0.3764, 0.3578, 0.3755, 0.4982, 0.251, 0.4964, 0.2519, 0.356, 0.3764, 0.3578, 0.2519, 0.356, 0.2528, 0.2157, 0.3773, 0.2175, 0.3764, 0.3578, 0.3773, 0.2175, 0.5018, 0.2193, 0.5009, 0.3597, 0.2208, 0.3556, 0.2519, 0.356, 0.251, 0.4964, 0.2199, 0.4959, 0.1274, 0.3542, 0.1265, 0.4946, 0.03594, 0.4933, 0.03684, 0.3538, 0.1274, 0.3542, 0.03684, 0.3538, 0.03773, 0.2143, 0.1283, 0.2139, 0.2208, 0.3556, 0.2217, 0.2152, 0.2528, 0.2157, 0.2519, 0.356, 0.1274, 0.3542, 0.1283, 0.2139, 0.1905, 0.2148, 0.1896, 0.3551, 0.1274, 0.3542, 0.1896, 0.3551, 0.1887, 0.4955, 0.1265, 0.4946, 0.1885, 0.3781, 0.2405, 0.3789, 0.2413, 0.2616, 0.1892, 0.2608, 0.1885, 0.3781, 0.1877, 0.4955, 0.2398, 0.4962, 0.2405, 0.3789, 0.176, 0.6002, 0.2297, 0.6009, 0.229, 0.7068, 0.1769, 0.7059, 0.176, 0.6002, 0.1774, 0.4916, 0.2315, 0.493, 0.2297, 0.6009, 0.176, 0.6002, 0.2297, 0.6009, 0.229, 0.7068, 0.1769, 0.7059, 0.176, 0.6002, 0.1774, 0.4916, 0.2315, 0.493, 0.2297, 0.6009, 0.1776, 0.8061, 0.2277, 0.809, 0.2212, 0.887, 0.1727, 0.8795, 0.1776, 0.8061, 0.1769, 0.7059, 0.229, 0.7068, 0.2277, 0.809, 0.1939, 0.1776, 0.244, 0.1773, 0.2401, 0.2794, 0.188, 0.2777, 0.1939, 0.1776, 0.1928, 0.1041, 0.2417, 0.09903, 0.244, 0.1773, 0.1817, 0.3831, 0.2353, 0.3852, 0.2315, 0.493, 0.1774, 0.4916, 0.1817, 0.3831, 0.188, 0.2777, 0.2401, 0.2794, 0.2353, 0.3852, 0.1939, 0.1776, 0.244, 0.1773, 0.2401, 0.2794, 0.188, 0.2777, 0.1939, 0.1776, 0.1928, 0.1041, 0.2417, 0.09904, 0.244, 0.1773, 0.1855, 0.8475, 0.2375, 0.8482, 0.2383, 0.7309, 0.1862, 0.7302, 0.1446, 0.9558, 0.1727, 0.8795, 0.2212, 0.887, 0.2004, 0.9693, 0.1238, 0.9156, 0.1247, 0.7753, 0.1869, 0.7762, 0.186, 0.9165, 0.1687, 0.02637, 0.2252, 0.01582, 0.2417, 0.09904, 0.1928, 0.1041, 0.1256, 0.6349, 0.1265, 0.4946, 0.1887, 0.4955, 0.1878, 0.6358, 0.1256, 0.6349, 0.1878, 0.6358, 0.1869, 0.7762, 0.1247, 0.7753, 0.187, 0.6128, 0.239, 0.6136, 0.2398, 0.4962, 0.1877, 0.4955, 0.187, 0.6128, 0.1862, 0.7302, 0.2383, 0.7309, 0.239, 0.6136, 0.1817, 0.3831, 0.2353, 0.3852, 0.2315, 0.493, 0.1774, 0.4916, 0.1817, 0.3831, 0.188, 0.2777, 0.2401, 0.2794, 0.2353, 0.3852, 0.1776, 0.8061, 0.2277, 0.809, 0.2212, 0.887, 0.1727, 0.8795, 0.1776, 0.8061, 0.1769, 0.7059, 0.229, 0.7068, 0.2277, 0.809, 0.1687, 0.02637, 0.2252, 0.01582, 0.2417, 0.09903, 0.1928, 0.1041, 0.19, 0.1435, 0.1892, 0.2608, 0.2413, 0.2616, 0.242, 0.1442, 0.1446, 0.9558, 0.1727, 0.8795, 0.2212, 0.887, 0.2004, 0.9693, 0.1292, 0.07355, 0.1914, 0.07445, 0.1905, 0.2148, 0.1283, 0.2139, 0.824, 0.3998, 0.7703, 0.3991, 0.771, 0.2932, 0.8231, 0.2941, 0.824, 0.3998, 0.8226, 0.5084, 0.7685, 0.507, 0.7703, 0.3991, 0.8061, 0.8224, 0.756, 0.8227, 0.7599, 0.7206, 0.812, 0.7223, 0.8061, 0.8224, 0.8072, 0.8959, 0.7583, 0.901, 0.756, 0.8227, 0.824, 0.3998, 0.7703, 0.3991, 0.771, 0.2932, 0.8231, 0.2941, 0.824, 0.3998, 0.8226, 0.5084, 0.7685, 0.507, 0.7703, 0.3991, 0.8224, 0.1939, 0.7723, 0.191, 0.7788, 0.113, 0.8273, 0.1205, 0.8224, 0.1939, 0.8231, 0.2941, 0.771, 0.2932, 0.7723, 0.191, 0.8061, 0.8224, 0.756, 0.8227, 0.7599, 0.7206, 0.812, 0.7223, 0.8061, 0.8224, 0.8072, 0.8959, 0.7583, 0.901, 0.756, 0.8227, 0.8183, 0.6169, 0.7647, 0.6148, 0.7685, 0.507, 0.8226, 0.5084, 0.8183, 0.6169, 0.812, 0.7223, 0.7599, 0.7206, 0.7647, 0.6148, 0.8115, 0.6219, 0.7595, 0.6211, 0.7587, 0.7384, 0.8108, 0.7392, 0.8115, 0.6219, 0.8123, 0.5045, 0.7602, 0.5038, 0.7595, 0.6211, 0.8313, 0.9736, 0.7748, 0.9842, 0.7583, 0.901, 0.8072, 0.8959, 0.81, 0.8565, 0.8108, 0.7392, 0.7587, 0.7384, 0.758, 0.8558, 0.8145, 0.1525, 0.7625, 0.1518, 0.7617, 0.2691, 0.8138, 0.2698, 0.8554, 0.04417, 0.8273, 0.1205, 0.7788, 0.113, 0.7995, 0.03072, 0.813, 0.3872, 0.761, 0.3864, 0.7602, 0.5038, 0.8123, 0.5045, 0.813, 0.3872, 0.8138, 0.2698, 0.7617, 0.2691, 0.761, 0.3864, 0.8744, 0.3651, 0.8122, 0.3642, 0.8131, 0.2238, 0.8753, 0.2247, 0.8744, 0.3651, 0.8735, 0.5054, 0.8113, 0.5045, 0.8122, 0.3642, 0.8313, 0.9736, 0.7748, 0.9842, 0.7583, 0.901, 0.8072, 0.8959, 0.8762, 0.08436, 0.8753, 0.2247, 0.8131, 0.2238, 0.814, 0.08346, 0.8708, 0.9265, 0.8086, 0.9255, 0.8095, 0.7852, 0.8717, 0.7861, 0.8554, 0.04417, 0.8273, 0.1205, 0.7788, 0.113, 0.7995, 0.03071, 0.8726, 0.6458, 0.8104, 0.6449, 0.8113, 0.5045, 0.8735, 0.5054, 0.8726, 0.6458, 0.8717, 0.7861, 0.8095, 0.7852, 0.8104, 0.6449, 0.8183, 0.6169, 0.7647, 0.6148, 0.7685, 0.507, 0.8226, 0.5084, 0.8183, 0.6169, 0.812, 0.7223, 0.7599, 0.7206, 0.7647, 0.6148, 0.8224, 0.1939, 0.7723, 0.191, 0.7788, 0.113, 0.8273, 0.1205, 0.8224, 0.1939, 0.8231, 0.2941, 0.771, 0.2932, 0.7723, 0.191, 0.7703, 0.3991, 0.7435, 0.3988, 0.7449, 0.2927, 0.771, 0.2932, 0.7703, 0.3991, 0.7685, 0.507, 0.7414, 0.5063, 0.7435, 0.3988, 0.756, 0.8227, 0.7309, 0.8229, 0.7338, 0.7197, 0.7599, 0.7206, 0.756, 0.8227, 0.7583, 0.901, 0.7339, 0.9035, 0.7309, 0.8229, 0.7703, 0.3991, 0.7435, 0.3988, 0.7449, 0.2927, 0.771, 0.2932, 0.7703, 0.3991, 0.7685, 0.507, 0.7414, 0.5063, 0.7435, 0.3988, 0.7723, 0.191, 0.7473, 0.1895, 0.7545, 0.1092, 0.7788, 0.113, 0.7723, 0.191, 0.771, 0.2932, 0.7449, 0.2927, 0.7473, 0.1895, 0.756, 0.8227, 0.7309, 0.8229, 0.7338, 0.7197, 0.7599, 0.7206, 0.756, 0.8227, 0.7583, 0.901, 0.7339, 0.9035, 0.7309, 0.8229, 0.7647, 0.6148, 0.7379, 0.6137, 0.7414, 0.5063, 0.7685, 0.507, 0.7647, 0.6148, 0.7599, 0.7206, 0.7338, 0.7197, 0.7379, 0.6137, 0.7595, 0.6211, 0.7335, 0.6207, 0.7327, 0.7381, 0.7587, 0.7384, 0.7595, 0.6211, 0.7602, 0.5038, 0.7342, 0.5034, 0.7335, 0.6207, 0.7748, 0.9842, 0.7466, 0.9895, 0.7339, 0.9035, 0.7583, 0.901, 0.758, 0.8558, 0.7587, 0.7384, 0.7327, 0.7381, 0.7319, 0.8554, 0.7625, 0.1518, 0.7365, 0.1514, 0.7357, 0.2687, 0.7617, 0.2691, 0.7995, 0.03072, 0.7788, 0.113, 0.7545, 0.1092, 0.7716, 0.02399, 0.761, 0.3864, 0.735, 0.3861, 0.7342, 0.5034, 0.7602, 0.5038, 0.761, 0.3864, 0.7617, 0.2691, 0.7357, 0.2687, 0.735, 0.3861, 0.8122, 0.3642, 0.781, 0.3637, 0.7819, 0.2234, 0.8131, 0.2238, 0.8122, 0.3642, 0.8113, 0.5045, 0.7801, 0.5041, 0.781, 0.3637, 0.7748, 0.9842, 0.7466, 0.9895, 0.7339, 0.9035, 0.7583, 0.901, 0.814, 0.08346, 0.8131, 0.2238, 0.7819, 0.2234, 0.7829, 0.08301, 0.8086, 0.9255, 0.7774, 0.9251, 0.7783, 0.7848, 0.8095, 0.7852, 0.7995, 0.03071, 0.7788, 0.113, 0.7545, 0.1092, 0.7716, 0.02399, 0.8104, 0.6449, 0.7792, 0.6444, 0.7801, 0.5041, 0.8113, 0.5045, 0.8104, 0.6449, 0.8095, 0.7852, 0.7783, 0.7848, 0.7792, 0.6444, 0.7647, 0.6148, 0.7379, 0.6137, 0.7414, 0.5063, 0.7685, 0.507, 0.7647, 0.6148, 0.7599, 0.7206, 0.7338, 0.7197, 0.7379, 0.6137, 0.7723, 0.191, 0.7473, 0.1895, 0.7545, 0.1092, 0.7788, 0.113, 0.7723, 0.191, 0.771, 0.2932, 0.7449, 0.2927, 0.7473, 0.1895, 0.1896, 0.3551, 0.1905, 0.2148, 0.1905, 0.2148, 0.1896, 0.3551, 0.2455, 0.8908, 0.2284, 0.976, 0.2284, 0.976, 0.2455, 0.8908, 0.2398, 0.4962, 0.239, 0.6136, 0.239, 0.6136, 0.2398, 0.4962, 0.2661, 0.09652, 0.2691, 0.1771, 0.2691, 0.1771, 0.2661, 0.09652, 0.2217, 0.2152, 0.2208, 0.3556, 0.2208, 0.3556, 0.2217, 0.2152, 0.2297, 0.6009, 0.2315, 0.493, 0.2315, 0.493, 0.2297, 0.6009, 0.242, 0.1442, 0.2413, 0.2616, 0.2413, 0.2616, 0.242, 0.1442, 0.265, 0.6139, 0.2658, 0.4966, 0.2658, 0.4966, 0.265, 0.6139, 0.2586, 0.4937, 0.2565, 0.6012, 0.2565, 0.6012, 0.2586, 0.4937, 0.2401, 0.2794, 0.244, 0.1773, 0.244, 0.1773, 0.2401, 0.2794, 0.2673, 0.2619, 0.2681, 0.1446, 0.2681, 0.1446, 0.2673, 0.2619, 0.2691, 0.1771, 0.2662, 0.2803, 0.2662, 0.2803, 0.2691, 0.1771, 0.1869, 0.7762, 0.1878, 0.6358, 0.1878, 0.6358, 0.1869, 0.7762, 0.229, 0.7068, 0.2297, 0.6009, 0.2297, 0.6009, 0.229, 0.7068, 0.2417, 0.09903, 0.2252, 0.01582, 0.2252, 0.01582, 0.2417, 0.09903, 0.219, 0.6363, 0.2181, 0.7766, 0.2181, 0.7766, 0.219, 0.6363, 0.2353, 0.3852, 0.2401, 0.2794, 0.2401, 0.2794, 0.2353, 0.3852, 0.2565, 0.6012, 0.2551, 0.7073, 0.2551, 0.7073, 0.2565, 0.6012, 0.2534, 0.01055, 0.2661, 0.09652, 0.2661, 0.09652, 0.2534, 0.01055, 0.2662, 0.2803, 0.2621, 0.3863, 0.2621, 0.3863, 0.2662, 0.2803, 0.1878, 0.6358, 0.1887, 0.4955, 0.1887, 0.4955, 0.1878, 0.6358, 0.2297, 0.6009, 0.2315, 0.493, 0.2315, 0.493, 0.2297, 0.6009, 0.2277, 0.809, 0.229, 0.7068, 0.229, 0.7068, 0.2277, 0.809, 0.2199, 0.4959, 0.219, 0.6363, 0.219, 0.6363, 0.2199, 0.4959, 0.2315, 0.493, 0.2353, 0.3852, 0.2353, 0.3852, 0.2315, 0.493, 0.2586, 0.4937, 0.2565, 0.6012, 0.2565, 0.6012, 0.2586, 0.4937, 0.2551, 0.7073, 0.2527, 0.8105, 0.2527, 0.8105, 0.2551, 0.7073, 0.2417, 0.09904, 0.2252, 0.01582, 0.2252, 0.01582, 0.2417, 0.09904, 0.2621, 0.3863, 0.2586, 0.4937, 0.2586, 0.4937, 0.2621, 0.3863, 0.229, 0.7068, 0.2297, 0.6009, 0.2297, 0.6009, 0.229, 0.7068, 0.2212, 0.887, 0.2277, 0.809, 0.2277, 0.809, 0.2212, 0.887, 0.2534, 0.01055, 0.2661, 0.09652, 0.2661, 0.09652, 0.2534, 0.01055, 0.1896, 0.3551, 0.1905, 0.2148, 0.2217, 0.2152, 0.2208, 0.3556, 0.1896, 0.3551, 0.2208, 0.3556, 0.2199, 0.4959, 0.1887, 0.4955, 0.2405, 0.3789, 0.2665, 0.3793, 0.2673, 0.2619, 0.2413, 0.2616, 0.2405, 0.3789, 0.2398, 0.4962, 0.2658, 0.4966, 0.2665, 0.3793, 0.2297, 0.6009, 0.2565, 0.6012, 0.2551, 0.7073, 0.229, 0.7068, 0.2297, 0.6009, 0.2315, 0.493, 0.2586, 0.4937, 0.2565, 0.6012, 0.2297, 0.6009, 0.2565, 0.6012, 0.2551, 0.7073, 0.229, 0.7068, 0.2297, 0.6009, 0.2315, 0.493, 0.2586, 0.4937, 0.2565, 0.6012, 0.2277, 0.809, 0.2527, 0.8105, 0.2455, 0.8908, 0.2212, 0.887, 0.2277, 0.809, 0.229, 0.7068, 0.2551, 0.7073, 0.2527, 0.8105, 0.244, 0.1773, 0.2691, 0.1771, 0.2662, 0.2803, 0.2401, 0.2794, 0.244, 0.1773, 0.2417, 0.09903, 0.2661, 0.09652, 0.2691, 0.1771, 0.2353, 0.3852, 0.2621, 0.3863, 0.2586, 0.4937, 0.2315, 0.493, 0.2353, 0.3852, 0.2401, 0.2794, 0.2662, 0.2803, 0.2621, 0.3863, 0.244, 0.1773, 0.2691, 0.1771, 0.2662, 0.2803, 0.2401, 0.2794, 0.244, 0.1773, 0.2417, 0.09904, 0.2661, 0.09652, 0.2691, 0.1771, 0.2375, 0.8482, 0.2635, 0.8486, 0.2643, 0.7313, 0.2383, 0.7309, 0.2004, 0.9693, 0.2212, 0.887, 0.2455, 0.8908, 0.2284, 0.976, 0.186, 0.9165, 0.1869, 0.7762, 0.2181, 0.7766, 0.2171, 0.917, 0.2252, 0.01582, 0.2534, 0.01055, 0.2661, 0.09652, 0.2417, 0.09904, 0.1878, 0.6358, 0.1887, 0.4955, 0.2199, 0.4959, 0.219, 0.6363, 0.1878, 0.6358, 0.219, 0.6363, 0.2181, 0.7766, 0.1869, 0.7762, 0.239, 0.6136, 0.265, 0.6139, 0.2658, 0.4966, 0.2398, 0.4962, 0.239, 0.6136, 0.2383, 0.7309, 0.2643, 0.7313, 0.265, 0.6139, 0.2353, 0.3852, 0.2621, 0.3863, 0.2586, 0.4937, 0.2315, 0.493, 0.2353, 0.3852, 0.2401, 0.2794, 0.2662, 0.2803, 0.2621, 0.3863, 0.2277, 0.809, 0.2527, 0.8105, 0.2455, 0.8908, 0.2212, 0.887, 0.2277, 0.809, 0.229, 0.7068, 0.2551, 0.7073, 0.2527, 0.8105, 0.2252, 0.01582, 0.2534, 0.01055, 0.2661, 0.09652, 0.2417, 0.09903, 0.242, 0.1442, 0.2413, 0.2616, 0.2673, 0.2619, 0.2681, 0.1446, 0.2004, 0.9693, 0.2212, 0.887, 0.2455, 0.8908, 0.2284, 0.976, 0.1914, 0.07445, 0.2226, 0.0749, 0.2217, 0.2152, 0.1905, 0.2148, 0.2527, 0.8105, 0.2455, 0.8908, 0.2455, 0.8908, 0.2527, 0.8105, 0.244, 0.1773, 0.2417, 0.09904, 0.2417, 0.09904, 0.244, 0.1773, 0.2643, 0.7313, 0.265, 0.6139, 0.265, 0.6139, 0.2643, 0.7313, 0.2004, 0.9693, 0.2212, 0.887, 0.2212, 0.887, 0.2004, 0.9693, 0.2208, 0.3556, 0.2199, 0.4959, 0.2199, 0.4959, 0.2208, 0.3556, 0.2212, 0.887, 0.2277, 0.809, 0.2277, 0.809, 0.2212, 0.887, 0.2635, 0.8486, 0.2643, 0.7313, 0.2643, 0.7313, 0.2635, 0.8486, 0.239, 0.6136, 0.2383, 0.7309, 0.2383, 0.7309, 0.239, 0.6136, 0.2226, 0.0749, 0.2217, 0.2152, 0.2217, 0.2152, 0.2226, 0.0749, 0.1887, 0.4955, 0.1896, 0.3551, 0.1896, 0.3551, 0.1887, 0.4955, 0.2551, 0.7073, 0.2527, 0.8105, 0.2527, 0.8105, 0.2551, 0.7073, 0.2383, 0.7309, 0.2375, 0.8482, 0.2375, 0.8482, 0.2383, 0.7309, 0.2621, 0.3863, 0.2586, 0.4937, 0.2586, 0.4937, 0.2621, 0.3863, 0.1905, 0.2148, 0.1914, 0.07445, 0.1914, 0.07445, 0.1905, 0.2148, 0.2665, 0.3793, 0.2673, 0.2619, 0.2673, 0.2619, 0.2665, 0.3793, 0.2277, 0.809, 0.229, 0.7068, 0.229, 0.7068, 0.2277, 0.809, 0.2315, 0.493, 0.2353, 0.3852, 0.2353, 0.3852, 0.2315, 0.493, 0.2455, 0.8908, 0.2284, 0.976, 0.2284, 0.976, 0.2455, 0.8908, 0.2413, 0.2616, 0.2405, 0.3789, 0.2405, 0.3789, 0.2413, 0.2616, 0.2004, 0.9693, 0.2212, 0.887, 0.2212, 0.887, 0.2004, 0.9693, 0.2691, 0.1771, 0.2662, 0.2803, 0.2662, 0.2803, 0.2691, 0.1771, 0.2662, 0.2803, 0.2621, 0.3863, 0.2621, 0.3863, 0.2662, 0.2803, 0.2401, 0.2794, 0.244, 0.1773, 0.244, 0.1773, 0.2401, 0.2794, 0.2658, 0.4966, 0.2665, 0.3793, 0.2665, 0.3793, 0.2658, 0.4966, 0.2181, 0.7766, 0.2171, 0.917, 0.2171, 0.917, 0.2181, 0.7766, 0.2353, 0.3852, 0.2401, 0.2794, 0.2401, 0.2794, 0.2353, 0.3852, 0.2405, 0.3789, 0.2398, 0.4962, 0.2398, 0.4962, 0.2405, 0.3789, 0.2661, 0.09652, 0.2691, 0.1771, 0.2691, 0.1771, 0.2661, 0.09652, 0.186, 0.9165, 0.1869, 0.7762, 0.1869, 0.7762, 0.186, 0.9165, 0.2527, 0.8105, 0.2455, 0.8908, 0.2455, 0.8908, 0.2527, 0.8105, 0.244, 0.1773, 0.2417, 0.09903, 0.2417, 0.09903, 0.244, 0.1773, 0.2565, 0.6012, 0.2551, 0.7073, 0.2551, 0.7073, 0.2565, 0.6012, 0.7473, 0.1895, 0.7449, 0.2927, 0.7189, 0.2922, 0.7223, 0.188, 0.7473, 0.1895, 0.7223, 0.188, 0.7303, 0.1054, 0.7545, 0.1092, 0.7379, 0.6137, 0.7338, 0.7197, 0.7078, 0.7189, 0.7112, 0.6126, 0.7379, 0.6137, 0.7112, 0.6126, 0.7143, 0.5056, 0.7414, 0.5063, 0.7792, 0.6444, 0.7783, 0.7848, 0.7472, 0.7843, 0.7481, 0.644, 0.7792, 0.6444, 0.7481, 0.644, 0.749, 0.5036, 0.7801, 0.5041, 0.7716, 0.02399, 0.7545, 0.1092, 0.7303, 0.1054, 0.7437, 0.01726, 0.7774, 0.9251, 0.7463, 0.9246, 0.7472, 0.7843, 0.7783, 0.7848, 0.7829, 0.08301, 0.7819, 0.2234, 0.7508, 0.2229, 0.7517, 0.08256, 0.7466, 0.9895, 0.7184, 0.9947, 0.7095, 0.906, 0.7339, 0.9035, 0.781, 0.3637, 0.7801, 0.5041, 0.749, 0.5036, 0.7499, 0.3633, 0.781, 0.3637, 0.7499, 0.3633, 0.7508, 0.2229, 0.7819, 0.2234, 0.735, 0.3861, 0.7357, 0.2687, 0.7097, 0.2683, 0.7089, 0.3857, 0.735, 0.3861, 0.7089, 0.3857, 0.7082, 0.503, 0.7342, 0.5034, 0.7716, 0.02399, 0.7545, 0.1092, 0.7303, 0.1054, 0.7437, 0.01726, 0.7365, 0.1514, 0.7105, 0.151, 0.7097, 0.2683, 0.7357, 0.2687, 0.7319, 0.8554, 0.7327, 0.7381, 0.7067, 0.7377, 0.7059, 0.855, 0.7466, 0.9895, 0.7184, 0.9947, 0.7095, 0.906, 0.7339, 0.9035, 0.7335, 0.6207, 0.7342, 0.5034, 0.7082, 0.503, 0.7074, 0.6204, 0.7335, 0.6207, 0.7074, 0.6204, 0.7067, 0.7377, 0.7327, 0.7381, 0.7379, 0.6137, 0.7338, 0.7197, 0.7078, 0.7189, 0.7112, 0.6126, 0.7379, 0.6137, 0.7112, 0.6126, 0.7143, 0.5056, 0.7414, 0.5063, 0.7309, 0.8229, 0.7339, 0.9035, 0.7095, 0.906, 0.7059, 0.8231, 0.7309, 0.8229, 0.7059, 0.8231, 0.7078, 0.7189, 0.7338, 0.7197, 0.7473, 0.1895, 0.7449, 0.2927, 0.7189, 0.2922, 0.7223, 0.188, 0.7473, 0.1895, 0.7223, 0.188, 0.7303, 0.1054, 0.7545, 0.1092, 0.7435, 0.3988, 0.7414, 0.5063, 0.7143, 0.5056, 0.7167, 0.3985, 0.7435, 0.3988, 0.7167, 0.3985, 0.7189, 0.2922, 0.7449, 0.2927, 0.7309, 0.8229, 0.7339, 0.9035, 0.7095, 0.906, 0.7059, 0.8231, 0.7309, 0.8229, 0.7059, 0.8231, 0.7078, 0.7189, 0.7338, 0.7197, 0.7435, 0.3988, 0.7414, 0.5063, 0.7143, 0.5056, 0.7167, 0.3985, 0.7435, 0.3988, 0.7167, 0.3985, 0.7189, 0.2922, 0.7449, 0.2927, 0.7435, 0.3988, 0.7414, 0.5063, 0.7414, 0.5063, 0.7435, 0.3988, 0.7223, 0.188, 0.7303, 0.1054, 0.7303, 0.1054, 0.7223, 0.188, 0.7819, 0.2234, 0.781, 0.3637, 0.781, 0.3637, 0.7819, 0.2234, 0.7074, 0.6204, 0.7067, 0.7377, 0.7067, 0.7377, 0.7074, 0.6204, 0.7184, 0.9947, 0.7095, 0.906, 0.7095, 0.906, 0.7184, 0.9947, 0.7095, 0.906, 0.7059, 0.8231, 0.7059, 0.8231, 0.7095, 0.906, 0.7335, 0.6207, 0.7342, 0.5034, 0.7342, 0.5034, 0.7335, 0.6207, 0.7414, 0.5063, 0.7379, 0.6137, 0.7379, 0.6137, 0.7414, 0.5063, 0.7303, 0.1054, 0.7437, 0.01726, 0.7437, 0.01726, 0.7303, 0.1054, 0.7223, 0.188, 0.7303, 0.1054, 0.7303, 0.1054, 0.7223, 0.188, 0.7545, 0.1092, 0.7473, 0.1895, 0.7473, 0.1895, 0.7545, 0.1092, 0.7143, 0.5056, 0.7167, 0.3985, 0.7167, 0.3985, 0.7143, 0.5056, 0.781, 0.3637, 0.7801, 0.5041, 0.7801, 0.5041, 0.781, 0.3637, 0.749, 0.5036, 0.7499, 0.3633, 0.7499, 0.3633, 0.749, 0.5036, 0.7059, 0.8231, 0.7078, 0.7189, 0.7078, 0.7189, 0.7059, 0.8231, 0.7339, 0.9035, 0.7466, 0.9895, 0.7466, 0.9895, 0.7339, 0.9035, 0.7379, 0.6137, 0.7338, 0.7197, 0.7338, 0.7197, 0.7379, 0.6137, 0.7189, 0.2922, 0.7223, 0.188, 0.7223, 0.188, 0.7189, 0.2922, 0.7463, 0.9246, 0.7472, 0.7843, 0.7472, 0.7843, 0.7463, 0.9246, 0.7473, 0.1895, 0.7449, 0.2927, 0.7449, 0.2927, 0.7473, 0.1895, 0.7167, 0.3985, 0.7189, 0.2922, 0.7189, 0.2922, 0.7167, 0.3985, 0.7339, 0.9035, 0.7466, 0.9895, 0.7466, 0.9895, 0.7339, 0.9035, 0.7499, 0.3633, 0.7508, 0.2229, 0.7508, 0.2229, 0.7499, 0.3633, 0.7449, 0.2927, 0.7435, 0.3988, 0.7435, 0.3988, 0.7449, 0.2927, 0.7319, 0.8554, 0.7327, 0.7381, 0.7327, 0.7381, 0.7319, 0.8554, 0.7545, 0.1092, 0.7473, 0.1895, 0.7473, 0.1895, 0.7545, 0.1092, 0.7338, 0.7197, 0.7309, 0.8229, 0.7309, 0.8229, 0.7338, 0.7197, 0.7829, 0.08301, 0.7819, 0.2234, 0.7819, 0.2234, 0.7829, 0.08301, 0.7059, 0.8231, 0.7078, 0.7189, 0.7078, 0.7189, 0.7059, 0.8231, 0.7435, 0.3988, 0.7414, 0.5063, 0.7414, 0.5063, 0.7435, 0.3988, 0.7357, 0.2687, 0.7365, 0.1514, 0.7365, 0.1514, 0.7357, 0.2687, 0.7473, 0.1895, 0.7449, 0.2927, 0.7449, 0.2927, 0.7473, 0.1895])
me_cube.materials.append(mat_haybale)
me_cube.materials.append(mat_haybale_string)
me_cube.use_remesh_preserve_volume = False
me_cube.use_remesh_preserve_attributes = False
me_cube.use_mirror_vertex_groups = False
me_cube.update()

# ---- objects
ob_lamp_003 = bpy.data.objects.new('Lamp.003', light_lamp_003)
ob_lamp_002 = bpy.data.objects.new('Lamp.002', light_lamp_002)
ob_lamp_001 = bpy.data.objects.new('Lamp.001', light_lamp_001)
ob_cube_001 = bpy.data.objects.new('Cube.001', me_cube_001)
ob_hay_bale = bpy.data.objects.new('Hay Bale', me_cube)
ob_lamp = bpy.data.objects.new('Lamp', light_lamp)
ob_camera = bpy.data.objects.new('Camera', cam_camera)

# ---- transforms, parenting, visibility, modifiers, constraints
ob_lamp_003.location = (4.076, -9.585, -0.3777)
ob_lamp_003.rotation_euler = (0.6503, 0.05522, 1.866)
ob_lamp_003.lock_rotations_4d = False
ob_lamp_003.empty_display_type = 'ARROWS'
ob_lamp_003.color = (0.0, 0.0, 0.0, 0.0)
ob_lamp_003.lineart.crease_threshold = 0.0
ob_lamp_002.location = (4.076, -0.03361, -5.585)
ob_lamp_002.rotation_euler = (0.6503, 0.05522, 1.866)
ob_lamp_002.lock_rotations_4d = False
ob_lamp_002.empty_display_type = 'ARROWS'
ob_lamp_002.color = (0.0, 0.0, 0.0, 0.0)
ob_lamp_002.lineart.crease_threshold = 0.0
ob_lamp_001.location = (-4.641, 1.005, 1.531)
ob_lamp_001.rotation_euler = (0.6503, 0.05522, 1.866)
ob_lamp_001.lock_rotations_4d = False
ob_lamp_001.empty_display_type = 'ARROWS'
ob_lamp_001.color = (0.0, 0.0, 0.0, 0.0)
ob_lamp_001.lineart.crease_threshold = 0.0
ob_cube_001.location = (-5.023, 0.3286, 0.04373)
ob_cube_001.scale = (1.0, 1.0, 3.0)
ob_cube_001.hide_viewport = True
ob_cube_001.lineart.crease_threshold = 0.0
ob_hay_bale.location = (0.0, 0.0, 0.0)
ob_hay_bale.lock_rotations_4d = False
ob_hay_bale.empty_display_type = 'ARROWS'
ob_hay_bale.lineart.crease_threshold = 0.0
ob_lamp.location = (4.076, -0.03361, 5.042)
ob_lamp.rotation_euler = (0.6503, 0.05522, 1.866)
ob_lamp.lock_rotations_4d = False
ob_lamp.empty_display_type = 'ARROWS'
ob_lamp.color = (0.0, 0.0, 0.0, 0.0)
ob_lamp.lineart.crease_threshold = 0.0
ob_camera.location = (7.481, -6.508, 5.344)
ob_camera.rotation_euler = (1.109, 0.01082, 0.8149)
ob_camera.lock_rotations_4d = False
ob_camera.empty_display_type = 'ARROWS'
ob_camera.color = (0.0, 0.0, 0.0, 0.0)
ob_camera.display_type = 'WIRE'
ob_camera.lineart.crease_threshold = 0.0

# ---- collection membership
col_collection_1.objects.link(ob_lamp_003)
col_collection_1.objects.link(ob_lamp_002)
col_collection_1.objects.link(ob_lamp_001)
col_collection_1.objects.link(ob_cube_001)
col_collection_1.objects.link(ob_hay_bale)
col_collection_1.objects.link(ob_lamp)
col_collection_1.objects.link(ob_camera)

# ---- scene / render settings (as saved in the file)
scene.camera = ob_camera
scene.frame_start = 1; scene.frame_end = 250; scene.frame_set(1)
scene.render.engine = 'BLENDER_EEVEE_NEXT'
scene.render.resolution_percentage = 50
scene.render.dither_intensity = 0.0
scene.cycles.use_denoising = False
scene.cycles.samples = 10
scene.cycles.sampling_pattern = 'TABULATED_SOBOL'
scene.cycles.light_sampling_threshold = 0.0
scene.cycles.use_adaptive_sampling = False
scene.cycles.use_light_tree = False
scene.cycles.blur_glossy = 0.0
scene.cycles.pixel_filter_type = 'GAUSSIAN'
scene.cycles.sample_clamp_indirect = 0.0
scene.view_settings.view_transform = 'Standard'
bpy.context.view_layer.update()
